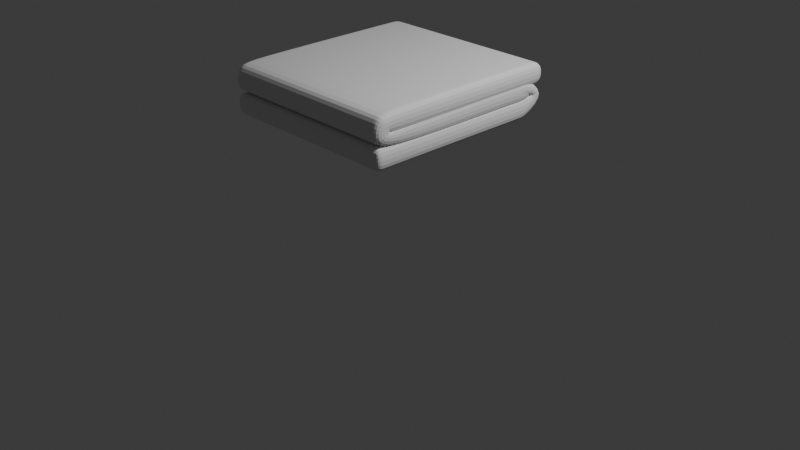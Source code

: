 # Source: plapuma.blend  (saved by Blender 4.3.34; exported with 4.5.12 LTS)
import bpy
from mathutils import Matrix  # noqa: F401  (used for matrix-valued properties, if any)

bpy.ops.wm.read_factory_settings(use_empty=True)
scene = bpy.context.scene
scene.name = 'Scene'

# ---- collections
col_collection = bpy.data.collections.new('Collection'); scene.collection.children.link(col_collection)

# ---- world
world_world = bpy.data.worlds.new('World'); scene.world = world_world
world_world.use_nodes = True; world_world.node_tree.nodes.clear()
_N = world_world.node_tree.nodes; _L = world_world.node_tree.links
n0 = _N.new('ShaderNodeOutputWorld'); n0.name = 'World Output'; n0.location = (300, 300)
n1 = _N.new('ShaderNodeBackground'); n1.name = 'Background'; n1.location = (10, 300)
n1.inputs[0].default_value = (0.05088, 0.05088, 0.05088, 1.0)
_L.new(n1.outputs[0], n0.inputs[0])
n0.is_active_output = True
world_world.color = (0.05088, 0.05088, 0.05088)
world_world.sun_shadow_jitter_overblur = 0.0

# ---- cameras
cam_camera = bpy.data.cameras.new('Camera')
cam_camera.clip_end = 100.0
cam_camera.ortho_scale = 7.314

# ---- lights
light_light = bpy.data.lights.new('Light', 'POINT')
light_light.energy = 1000.0
light_light.shadow_soft_size = 0.1

# ---- meshes
me_plane_001 = bpy.data.meshes.new('Plane.001')
me_plane_001.from_pydata([(-1.0, -1.187, 0.4119), (1.0, -1.187, 0.4119), (-1.0, 0.8135, 0.4119), (1.0, 0.8135, 0.4119), (-1.0, 0.7183, 0.4119), (-1.0, 0.623, 0.4119), (-1.0, 0.5278, 0.4119), (-1.0, 0.4325, 0.4119), (-1.0, 0.3373, 0.4119), (-1.0, 0.2421, 0.4119), (-1.0, 0.1468, 0.4119), (-1.0, 0.05159, 0.4119), (-1.0, -0.04365, 0.4119), (-1.0, -0.1389, 0.4119), (-1.0, -0.2341, 0.4119), (-1.0, -0.3294, 0.4119), (-1.0, -0.4246, 0.4119), (-1.0, -0.5198, 0.4119), (-1.0, -0.6151, 0.4119), (-1.0, -0.7103, 0.4119), (-1.0, -0.8056, 0.4119), (-1.0, -0.9008, 0.4119), (-1.0, -0.996, 0.4119), (-1.0, -1.091, 0.4119), (-0.9048, -1.187, 0.4119), (-0.8095, -1.187, 0.4119), (-0.7143, -1.187, 0.4119), (-0.619, -1.187, 0.4119), (-0.5238, -1.187, 0.4119), (-0.4286, -1.187, 0.4119), (-0.3333, -1.187, 0.4119), (-0.2381, -1.187, 0.4119), (-0.1429, -1.187, 0.4119), (-0.04762, -1.187, 0.4119), (0.04762, -1.187, 0.4119), (0.1429, -1.187, 0.4119), (0.2381, -1.187, 0.4119), (0.3333, -1.187, 0.4119), (0.4286, -1.187, 0.4119), (0.5238, -1.187, 0.4119), (0.619, -1.187, 0.4119), (0.7143, -1.187, 0.4119), (0.8095, -1.187, 0.4119), (0.9048, -1.187, 0.4119), (1.0, -1.091, 0.4119), (1.0, -0.996, 0.4119), (1.0, -0.9008, 0.4119), (1.0, -0.8056, 0.4119), (1.0, -0.7103, 0.4119), (1.0, -0.6151, 0.4119), (1.0, -0.5198, 0.4119), (1.0, -0.4246, 0.4119), (1.0, -0.3294, 0.4119), (1.0, -0.2341, 0.4119), (1.0, -0.1389, 0.4119), (1.0, -0.04365, 0.4119), (1.0, 0.05159, 0.4119), (1.0, 0.1468, 0.4119), (1.0, 0.2421, 0.4119), (1.0, 0.3373, 0.4119), (1.0, 0.4325, 0.4119), (1.0, 0.5278, 0.4119), (1.0, 0.623, 0.4119), (1.0, 0.7183, 0.4119), (0.9048, 0.8135, 0.4119), (0.8095, 0.8135, 0.4119), (0.7143, 0.8135, 0.4119), (0.619, 0.8135, 0.4119), (0.5238, 0.8135, 0.4119), (0.4286, 0.8135, 0.4119), (0.3333, 0.8135, 0.4119), (0.2381, 0.8135, 0.4119), (0.1429, 0.8135, 0.4119), (0.04762, 0.8135, 0.4119), (-0.04762, 0.8135, 0.4119), (-0.1429, 0.8135, 0.4119), (-0.2381, 0.8135, 0.4119), (-0.3333, 0.8135, 0.4119), (-0.4286, 0.8135, 0.4119), (-0.5238, 0.8135, 0.4119), (-0.619, 0.8135, 0.4119), (-0.7143, 0.8135, 0.4119), (-0.8095, 0.8135, 0.4119), (-0.9048, 0.8135, 0.4119), (-0.9048, -1.091, 0.4119), (-0.9048, -0.996, 0.4119), (-0.9048, -0.9008, 0.4119), (-0.9048, -0.8056, 0.4119), (-0.9048, -0.7103, 0.4119), (-0.9048, -0.6151, 0.4119), (-0.9048, -0.5198, 0.4119), (-0.9048, -0.4246, 0.4119), (-0.9048, -0.3294, 0.4119), (-0.9048, -0.2341, 0.4119), (-0.9048, -0.1389, 0.4119), (-0.9048, -0.04365, 0.4119), (-0.9048, 0.05159, 0.4119), (-0.9048, 0.1468, 0.4119), (-0.9048, 0.2421, 0.4119), (-0.9048, 0.3373, 0.4119), (-0.9048, 0.4325, 0.4119), (-0.9048, 0.5278, 0.4119), (-0.9048, 0.623, 0.4119), (-0.9048, 0.7183, 0.4119), (-0.8095, -1.091, 0.4119), (-0.8095, -0.996, 0.4119), (-0.8095, -0.9008, 0.4119), (-0.8095, -0.8056, 0.4119), (-0.8095, -0.7103, 0.4119), (-0.8095, -0.6151, 0.4119), (-0.8095, -0.5198, 0.4119), (-0.8095, -0.4246, 0.4119), (-0.8095, -0.3294, 0.4119), (-0.8095, -0.2341, 0.4119), (-0.8095, -0.1389, 0.4119), (-0.8095, -0.04365, 0.4119), (-0.8095, 0.05159, 0.4119), (-0.8095, 0.1468, 0.4119), (-0.8095, 0.2421, 0.4119), (-0.8095, 0.3373, 0.4119), (-0.8095, 0.4325, 0.4119), (-0.8095, 0.5278, 0.4119), (-0.8095, 0.623, 0.4119), (-0.8095, 0.7183, 0.4119), (-0.7143, -1.091, 0.4119), (-0.7143, -0.996, 0.4119), (-0.7143, -0.9008, 0.4119), (-0.7143, -0.8056, 0.4119), (-0.7143, -0.7103, 0.4119), (-0.7143, -0.6151, 0.4119), (-0.7143, -0.5198, 0.4119), (-0.7143, -0.4246, 0.4119), (-0.7143, -0.3294, 0.4119), (-0.7143, -0.2341, 0.4119), (-0.7143, -0.1389, 0.4119), (-0.7143, -0.04365, 0.4119), (-0.7143, 0.05159, 0.4119), (-0.7143, 0.1468, 0.4119), (-0.7143, 0.2421, 0.4119), (-0.7143, 0.3373, 0.4119), (-0.7143, 0.4325, 0.4119), (-0.7143, 0.5278, 0.4119), (-0.7143, 0.623, 0.4119), (-0.7143, 0.7183, 0.4119), (-0.619, -1.091, 0.4119), (-0.619, -0.996, 0.4119), (-0.619, -0.9008, 0.4119), (-0.619, -0.8056, 0.4119), (-0.619, -0.7103, 0.4119), (-0.619, -0.6151, 0.4119), (-0.619, -0.5198, 0.4119), (-0.619, -0.4246, 0.4119), (-0.619, -0.3294, 0.4119), (-0.619, -0.2341, 0.4119), (-0.619, -0.1389, 0.4119), (-0.619, -0.04365, 0.4119), (-0.619, 0.05159, 0.4119), (-0.619, 0.1468, 0.4119), (-0.619, 0.2421, 0.4119), (-0.619, 0.3373, 0.4119), (-0.619, 0.4325, 0.4119), (-0.619, 0.5278, 0.4119), (-0.619, 0.623, 0.4119), (-0.619, 0.7183, 0.4119), (-0.5238, -1.091, 0.4119), (-0.5238, -0.996, 0.4119), (-0.5238, -0.9008, 0.4119), (-0.5238, -0.8056, 0.4119), (-0.5238, -0.7103, 0.4119), (-0.5238, -0.6151, 0.4119), (-0.5238, -0.5198, 0.4119), (-0.5238, -0.4246, 0.4119), (-0.5238, -0.3294, 0.4119), (-0.5238, -0.2341, 0.4119), (-0.5238, -0.1389, 0.4119), (-0.5238, -0.04365, 0.4119), (-0.5238, 0.05159, 0.4119), (-0.5238, 0.1468, 0.4119), (-0.5238, 0.2421, 0.4119), (-0.5238, 0.3373, 0.4119), (-0.5238, 0.4325, 0.4119), (-0.5238, 0.5278, 0.4119), (-0.5238, 0.623, 0.4119), (-0.5238, 0.7183, 0.4119), (-0.4286, -1.091, 0.4119), (-0.4286, -0.996, 0.4119), (-0.4286, -0.9008, 0.4119), (-0.4286, -0.8056, 0.4119), (-0.4286, -0.7103, 0.4119), (-0.4286, -0.6151, 0.4119), (-0.4286, -0.5198, 0.4119), (-0.4286, -0.4246, 0.4119), (-0.4286, -0.3294, 0.4119), (-0.4286, -0.2341, 0.4119), (-0.4286, -0.1389, 0.4119), (-0.4286, -0.04365, 0.4119), (-0.4286, 0.05159, 0.4119), (-0.4286, 0.1468, 0.4119), (-0.4286, 0.2421, 0.4119), (-0.4286, 0.3373, 0.4119), (-0.4286, 0.4325, 0.4119), (-0.4286, 0.5278, 0.4119), (-0.4286, 0.623, 0.4119), (-0.4286, 0.7183, 0.4119), (-0.3333, -1.091, 0.4119), (-0.3333, -0.996, 0.4119), (-0.3333, -0.9008, 0.4119), (-0.3333, -0.8056, 0.4119), (-0.3333, -0.7103, 0.4119), (-0.3333, -0.6151, 0.4119), (-0.3333, -0.5198, 0.4119), (-0.3333, -0.4246, 0.4119), (-0.3333, -0.3294, 0.4119), (-0.3333, -0.2341, 0.4119), (-0.3333, -0.1389, 0.4119), (-0.3333, -0.04365, 0.4119), (-0.3333, 0.05159, 0.4119), (-0.3333, 0.1468, 0.4119), (-0.3333, 0.2421, 0.4119), (-0.3333, 0.3373, 0.4119), (-0.3333, 0.4325, 0.4119), (-0.3333, 0.5278, 0.4119), (-0.3333, 0.623, 0.4119), (-0.3333, 0.7183, 0.4119), (-0.2381, -1.091, 0.4119), (-0.2381, -0.996, 0.4119), (-0.2381, -0.9008, 0.4119), (-0.2381, -0.8056, 0.4119), (-0.2381, -0.7103, 0.4119), (-0.2381, -0.6151, 0.4119), (-0.2381, -0.5198, 0.4119), (-0.2381, -0.4246, 0.4119), (-0.2381, -0.3294, 0.4119), (-0.2381, -0.2341, 0.4119), (-0.2381, -0.1389, 0.4119), (-0.2381, -0.04365, 0.4119), (-0.2381, 0.05159, 0.4119), (-0.2381, 0.1468, 0.4119), (-0.2381, 0.2421, 0.4119), (-0.2381, 0.3373, 0.4119), (-0.2381, 0.4325, 0.4119), (-0.2381, 0.5278, 0.4119), (-0.2381, 0.623, 0.4119), (-0.2381, 0.7183, 0.4119), (-0.1429, -1.091, 0.4119), (-0.1429, -0.996, 0.4119), (-0.1429, -0.9008, 0.4119), (-0.1429, -0.8056, 0.4119), (-0.1429, -0.7103, 0.4119), (-0.1429, -0.6151, 0.4119), (-0.1429, -0.5198, 0.4119), (-0.1429, -0.4246, 0.4119), (-0.1429, -0.3294, 0.4119), (-0.1429, -0.2341, 0.4119), (-0.1429, -0.1389, 0.4119), (-0.1429, -0.04365, 0.4119), (-0.1429, 0.05159, 0.4119), (-0.1429, 0.1468, 0.4119), (-0.1429, 0.2421, 0.4119), (-0.1429, 0.3373, 0.4119), (-0.1429, 0.4325, 0.4119), (-0.1429, 0.5278, 0.4119), (-0.1429, 0.623, 0.4119), (-0.1429, 0.7183, 0.4119), (-0.04762, -1.091, 0.4119), (-0.04762, -0.996, 0.4119), (-0.04762, -0.9008, 0.4119), (-0.04762, -0.8056, 0.4119), (-0.04762, -0.7103, 0.4119), (-0.04762, -0.6151, 0.4119), (-0.04762, -0.5198, 0.4119), (-0.04762, -0.4246, 0.4119), (-0.04762, -0.3294, 0.4119), (-0.04762, -0.2341, 0.4119), (-0.04762, -0.1389, 0.4119), (-0.04762, -0.04365, 0.4119), (-0.04762, 0.05159, 0.4119), (-0.04762, 0.1468, 0.4119), (-0.04762, 0.2421, 0.4119), (-0.04762, 0.3373, 0.4119), (-0.04762, 0.4325, 0.4119), (-0.04762, 0.5278, 0.4119), (-0.04762, 0.623, 0.4119), (-0.04762, 0.7183, 0.4119), (0.04762, -1.091, 0.4119), (0.04762, -0.996, 0.4119), (0.04762, -0.9008, 0.4119), (0.04762, -0.8056, 0.4119), (0.04762, -0.7103, 0.4119), (0.04762, -0.6151, 0.4119), (0.04762, -0.5198, 0.4119), (0.04762, -0.4246, 0.4119), (0.04762, -0.3294, 0.4119), (0.04762, -0.2341, 0.4119), (0.04762, -0.1389, 0.4119), (0.04762, -0.04365, 0.4119), (0.04762, 0.05159, 0.4119), (0.04762, 0.1468, 0.4119), (0.04762, 0.2421, 0.4119), (0.04762, 0.3373, 0.4119), (0.04762, 0.4325, 0.4119), (0.04762, 0.5278, 0.4119), (0.04762, 0.623, 0.4119), (0.04762, 0.7183, 0.4119), (0.1429, -1.091, 0.4119), (0.1429, -0.996, 0.4119), (0.1429, -0.9008, 0.4119), (0.1429, -0.8056, 0.4119), (0.1429, -0.7103, 0.4119), (0.1429, -0.6151, 0.4119), (0.1429, -0.5198, 0.4119), (0.1429, -0.4246, 0.4119), (0.1429, -0.3294, 0.4119), (0.1429, -0.2341, 0.4119), (0.1429, -0.1389, 0.4119), (0.1429, -0.04365, 0.4119), (0.1429, 0.05159, 0.4119), (0.1429, 0.1468, 0.4119), (0.1429, 0.2421, 0.4119), (0.1429, 0.3373, 0.4119), (0.1429, 0.4325, 0.4119), (0.1429, 0.5278, 0.4119), (0.1429, 0.623, 0.4119), (0.1429, 0.7183, 0.4119), (0.2381, -1.091, 0.4119), (0.2381, -0.996, 0.4119), (0.2381, -0.9008, 0.4119), (0.2381, -0.8056, 0.4119), (0.2381, -0.7103, 0.4119), (0.2381, -0.6151, 0.4119), (0.2381, -0.5198, 0.4119), (0.2381, -0.4246, 0.4119), (0.2381, -0.3294, 0.4119), (0.2381, -0.2341, 0.4119), (0.2381, -0.1389, 0.4119), (0.2381, -0.04365, 0.4119), (0.2381, 0.05159, 0.4119), (0.2381, 0.1468, 0.4119), (0.2381, 0.2421, 0.4119), (0.2381, 0.3373, 0.4119), (0.2381, 0.4325, 0.4119), (0.2381, 0.5278, 0.4119), (0.2381, 0.623, 0.4119), (0.2381, 0.7183, 0.4119), (0.3333, -1.091, 0.4119), (0.3333, -0.996, 0.4119), (0.3333, -0.9008, 0.4119), (0.3333, -0.8056, 0.4119), (0.3333, -0.7103, 0.4119), (0.3333, -0.6151, 0.4119), (0.3333, -0.5198, 0.4119), (0.3333, -0.4246, 0.4119), (0.3333, -0.3294, 0.4119), (0.3333, -0.2341, 0.4119), (0.3333, -0.1389, 0.4119), (0.3333, -0.04365, 0.4119), (0.3333, 0.05159, 0.4119), (0.3333, 0.1468, 0.4119), (0.3333, 0.2421, 0.4119), (0.3333, 0.3373, 0.4119), (0.3333, 0.4325, 0.4119), (0.3333, 0.5278, 0.4119), (0.3333, 0.623, 0.4119), (0.3333, 0.7183, 0.4119), (0.4286, -1.091, 0.4119), (0.4286, -0.996, 0.4119), (0.4286, -0.9008, 0.4119), (0.4286, -0.8056, 0.4119), (0.4286, -0.7103, 0.4119), (0.4286, -0.6151, 0.4119), (0.4286, -0.5198, 0.4119), (0.4286, -0.4246, 0.4119), (0.4286, -0.3294, 0.4119), (0.4286, -0.2341, 0.4119), (0.4286, -0.1389, 0.4119), (0.4286, -0.04365, 0.4119), (0.4286, 0.05159, 0.4119), (0.4286, 0.1468, 0.4119), (0.4286, 0.2421, 0.4119), (0.4286, 0.3373, 0.4119), (0.4286, 0.4325, 0.4119), (0.4286, 0.5278, 0.4119), (0.4286, 0.623, 0.4119), (0.4286, 0.7183, 0.4119), (0.5238, -1.091, 0.4119), (0.5238, -0.996, 0.4119), (0.5238, -0.9008, 0.4119), (0.5238, -0.8056, 0.4119), (0.5238, -0.7103, 0.4119), (0.5238, -0.6151, 0.4119), (0.5238, -0.5198, 0.4119), (0.5238, -0.4246, 0.4119), (0.5238, -0.3294, 0.4119), (0.5238, -0.2341, 0.4119), (0.5238, -0.1389, 0.4119), (0.5238, -0.04365, 0.4119), (0.5238, 0.05159, 0.4119), (0.5238, 0.1468, 0.4119), (0.5238, 0.2421, 0.4119), (0.5238, 0.3373, 0.4119), (0.5238, 0.4325, 0.4119), (0.5238, 0.5278, 0.4119), (0.5238, 0.623, 0.4119), (0.5238, 0.7183, 0.4119), (0.619, -1.091, 0.4119), (0.619, -0.996, 0.4119), (0.619, -0.9008, 0.4119), (0.619, -0.8056, 0.4119), (0.619, -0.7103, 0.4119), (0.619, -0.6151, 0.4119), (0.619, -0.5198, 0.4119), (0.619, -0.4246, 0.4119), (0.619, -0.3294, 0.4119), (0.619, -0.2341, 0.4119), (0.619, -0.1389, 0.4119), (0.619, -0.04365, 0.4119), (0.619, 0.05159, 0.4119), (0.619, 0.1468, 0.4119), (0.619, 0.2421, 0.4119), (0.619, 0.3373, 0.4119), (0.619, 0.4325, 0.4119), (0.619, 0.5278, 0.4119), (0.619, 0.623, 0.4119), (0.619, 0.7183, 0.4119), (0.7143, -1.091, 0.4119), (0.7143, -0.996, 0.4119), (0.7143, -0.9008, 0.4119), (0.7143, -0.8056, 0.4119), (0.7143, -0.7103, 0.4119), (0.7143, -0.6151, 0.4119), (0.7143, -0.5198, 0.4119), (0.7143, -0.4246, 0.4119), (0.7143, -0.3294, 0.4119), (0.7143, -0.2341, 0.4119), (0.7143, -0.1389, 0.4119), (0.7143, -0.04365, 0.4119), (0.7143, 0.05159, 0.4119), (0.7143, 0.1468, 0.4119), (0.7143, 0.2421, 0.4119), (0.7143, 0.3373, 0.4119), (0.7143, 0.4325, 0.4119), (0.7143, 0.5278, 0.4119), (0.7143, 0.623, 0.4119), (0.7143, 0.7183, 0.4119), (0.8095, -1.091, 0.4119), (0.8095, -0.996, 0.4119), (0.8095, -0.9008, 0.4119), (0.8095, -0.8056, 0.4119), (0.8095, -0.7103, 0.4119), (0.8095, -0.6151, 0.4119), (0.8095, -0.5198, 0.4119), (0.8095, -0.4246, 0.4119), (0.8095, -0.3294, 0.4119), (0.8095, -0.2341, 0.4119), (0.8095, -0.1389, 0.4119), (0.8095, -0.04365, 0.4119), (0.8095, 0.05159, 0.4119), (0.8095, 0.1468, 0.4119), (0.8095, 0.2421, 0.4119), (0.8095, 0.3373, 0.4119), (0.8095, 0.4325, 0.4119), (0.8095, 0.5278, 0.4119), (0.8095, 0.623, 0.4119), (0.8095, 0.7183, 0.4119), (0.9048, -1.091, 0.4119), (0.9048, -0.996, 0.4119), (0.9048, -0.9008, 0.4119), (0.9048, -0.8056, 0.4119), (0.9048, -0.7103, 0.4119), (0.9048, -0.6151, 0.4119), (0.9048, -0.5198, 0.4119), (0.9048, -0.4246, 0.4119), (0.9048, -0.3294, 0.4119), (0.9048, -0.2341, 0.4119), (0.9048, -0.1389, 0.4119), (0.9048, -0.04365, 0.4119), (0.9048, 0.05159, 0.4119), (0.9048, 0.1468, 0.4119), (0.9048, 0.2421, 0.4119), (0.9048, 0.3373, 0.4119), (0.9048, 0.4325, 0.4119), (0.9048, 0.5278, 0.4119), (0.9048, 0.623, 0.4119), (0.9048, 0.7183, 0.4119), (-1.0, 0.8153, 0.357), (1.0, 0.8153, 0.357), (0.9048, 0.8153, 0.357), (0.8095, 0.8153, 0.357), (0.7143, 0.8153, 0.357), (0.619, 0.8153, 0.357), (0.5238, 0.8153, 0.357), (0.4286, 0.8153, 0.357), (0.3333, 0.8153, 0.357), (0.2381, 0.8153, 0.357), (0.1429, 0.8153, 0.357), (0.04762, 0.8153, 0.357), (-0.04762, 0.8153, 0.357), (-0.1429, 0.8153, 0.357), (-0.2381, 0.8153, 0.357), (-0.3333, 0.8153, 0.357), (-0.4286, 0.8153, 0.357), (-0.5238, 0.8153, 0.357), (-0.619, 0.8153, 0.357), (-0.7143, 0.8153, 0.357), (-0.8095, 0.8153, 0.357), (-0.9048, 0.8153, 0.357), (-1.0, 0.5723, 0.3656), (1.0, 0.5723, 0.3656), (0.9048, 0.5723, 0.3656), (0.8095, 0.5723, 0.3656), (0.7143, 0.5723, 0.3656), (0.619, 0.5723, 0.3656), (0.5238, 0.5723, 0.3656), (0.4286, 0.5723, 0.3656), (0.3333, 0.5723, 0.3656), (0.2381, 0.5723, 0.3656), (0.1429, 0.5723, 0.3656), (0.04762, 0.5723, 0.3656), (-0.04762, 0.5723, 0.3656), (-0.1429, 0.5723, 0.3656), (-0.2381, 0.5723, 0.3656), (-0.3333, 0.5723, 0.3656), (-0.4286, 0.5723, 0.3656), (-0.5238, 0.5723, 0.3656), (-0.619, 0.5723, 0.3656), (-0.7143, 0.5723, 0.3656), (-0.8095, 0.5723, 0.3656), (-0.9048, 0.5723, 0.3656), (-1.0, 0.1919, 0.3627), (1.0, 0.1919, 0.3627), (0.9048, 0.1919, 0.3627), (0.8095, 0.1919, 0.3627), (0.7143, 0.1919, 0.3627), (0.619, 0.1919, 0.3627), (0.5238, 0.1919, 0.3627), (0.4286, 0.1919, 0.3627), (0.3333, 0.1919, 0.3627), (0.2381, 0.1919, 0.3627), (0.1429, 0.1919, 0.3627), (0.04762, 0.1919, 0.3627), (-0.04762, 0.1919, 0.3627), (-0.1429, 0.1919, 0.3627), (-0.2381, 0.1919, 0.3627), (-0.3333, 0.1919, 0.3627), (-0.4286, 0.1919, 0.3627), (-0.5238, 0.1919, 0.3627), (-0.619, 0.1919, 0.3627), (-0.7143, 0.1919, 0.3627), (-0.8095, 0.1919, 0.3627), (-0.9048, 0.1919, 0.3627), (-1.0, -1.126, 0.3599), (1.0, -1.126, 0.3599), (0.9048, -1.126, 0.3599), (0.8095, -1.126, 0.3599), (0.7143, -1.126, 0.3599), (0.619, -1.126, 0.3599), (0.5238, -1.126, 0.3599), (0.4286, -1.126, 0.3599), (0.3333, -1.126, 0.3599), (0.2381, -1.126, 0.3599), (0.1429, -1.126, 0.3599), (0.04762, -1.126, 0.3599), (-0.04762, -1.126, 0.3599), (-0.1429, -1.126, 0.3599), (-0.2381, -1.126, 0.3599), (-0.3333, -1.126, 0.3599), (-0.4286, -1.126, 0.3599), (-0.5238, -1.126, 0.3599), (-0.619, -1.126, 0.3599), (-0.7143, -1.126, 0.3599), (-0.8095, -1.126, 0.3599), (-0.9048, -1.126, 0.3599), (-1.0, -1.217, 0.5122), (1.0, -1.217, 0.5122), (0.9048, -1.217, 0.5122), (0.8095, -1.217, 0.5122), (0.7143, -1.217, 0.5122), (0.619, -1.217, 0.5122), (0.5238, -1.217, 0.5122), (0.4286, -1.217, 0.5122), (0.3333, -1.217, 0.5122), (0.2381, -1.217, 0.5122), (0.1429, -1.217, 0.5122), (0.04762, -1.217, 0.5122), (-0.04762, -1.217, 0.5122), (-0.1429, -1.217, 0.5122), (-0.2381, -1.217, 0.5122), (-0.3333, -1.217, 0.5122), (-0.4286, -1.217, 0.5122), (-0.5238, -1.217, 0.5122), (-0.619, -1.217, 0.5122), (-0.7143, -1.217, 0.5122), (-0.8095, -1.217, 0.5122), (-0.9048, -1.217, 0.5122), (-1.0, -1.155, 0.6893), (1.0, -1.155, 0.6893), (0.9048, -1.155, 0.6893), (0.8095, -1.155, 0.6893), (0.7143, -1.155, 0.6893), (0.619, -1.155, 0.6893), (0.5238, -1.155, 0.6893), (0.4286, -1.155, 0.6893), (0.3333, -1.155, 0.6893), (0.2381, -1.155, 0.6893), (0.1429, -1.155, 0.6893), (0.04762, -1.155, 0.6893), (-0.04762, -1.155, 0.6893), (-0.1429, -1.155, 0.6893), (-0.2381, -1.155, 0.6893), (-0.3333, -1.155, 0.6893), (-0.4286, -1.155, 0.6893), (-0.5238, -1.155, 0.6893), (-0.619, -1.155, 0.6893), (-0.7143, -1.155, 0.6893), (-0.8095, -1.155, 0.6893), (-0.9048, -1.155, 0.6893), (-1.0, -1.044, 0.714), (1.0, -1.044, 0.714), (0.9048, -1.044, 0.714), (0.8095, -1.044, 0.714), (0.7143, -1.044, 0.714), (0.619, -1.044, 0.714), (0.5238, -1.044, 0.714), (0.4286, -1.044, 0.714), (0.3333, -1.044, 0.714), (0.2381, -1.044, 0.714), (0.1429, -1.044, 0.714), (0.04762, -1.044, 0.714), (-0.04762, -1.044, 0.714), (-0.1429, -1.044, 0.714), (-0.2381, -1.044, 0.714), (-0.3333, -1.044, 0.714), (-0.4286, -1.044, 0.714), (-0.5238, -1.044, 0.714), (-0.619, -1.044, 0.714), (-0.7143, -1.044, 0.714), (-0.8095, -1.044, 0.714), (-0.9048, -1.044, 0.714), (-1.0, 0.9408, 0.7181), (1.0, 0.9408, 0.7181), (0.9048, 0.9408, 0.7181), (0.8095, 0.9408, 0.7181), (0.7143, 0.9408, 0.7181), (0.619, 0.9408, 0.7181), (0.5238, 0.9408, 0.7181), (0.4286, 0.9408, 0.7181), (0.3333, 0.9408, 0.7181), (0.2381, 0.9408, 0.7181), (0.1429, 0.9408, 0.7181), (0.04762, 0.9408, 0.7181), (-0.04762, 0.9408, 0.7181), (-0.1429, 0.9408, 0.7181), (-0.2381, 0.9408, 0.7181), (-0.3333, 0.9408, 0.7181), (-0.4286, 0.9408, 0.7181), (-0.5238, 0.9408, 0.7181), (-0.619, 0.9408, 0.7181), (-0.7143, 0.9408, 0.7181), (-0.8095, 0.9408, 0.7181), (-0.9048, 0.9408, 0.7181), (0.9048, 0.4946, 0.7172), (1.0, 0.4946, 0.7172), (-0.5238, 0.4946, 0.7172), (-0.4286, 0.4946, 0.7172), (0.1429, 0.4946, 0.7172), (0.2381, 0.4946, 0.7172), (0.8095, 0.4946, 0.7172), (-0.619, 0.4946, 0.7172), (0.04762, 0.4946, 0.7172), (0.7143, 0.4946, 0.7172), (-0.7143, 0.4946, 0.7172), (-0.04762, 0.4946, 0.7172), (0.619, 0.4946, 0.7172), (-0.8095, 0.4946, 0.7172), (-0.1429, 0.4946, 0.7172), (0.5238, 0.4946, 0.7172), (-0.9048, 0.4946, 0.7172), (-0.2381, 0.4946, 0.7172), (0.4286, 0.4946, 0.7172), (-0.3333, 0.4946, 0.7172), (0.3333, 0.4946, 0.7172), (-1.0, 0.4946, 0.7172), (-1.0, 0.7095, 0.4271), (1.0, 0.7095, 0.4271), (0.9048, 0.7095, 0.4271), (0.8095, 0.7095, 0.4271), (0.7143, 0.7095, 0.4271), (0.619, 0.7095, 0.4271), (0.5238, 0.7095, 0.4271), (0.4286, 0.7095, 0.4271), (0.3333, 0.7095, 0.4271), (0.2381, 0.7095, 0.4271), (0.1429, 0.7095, 0.4271), (0.04762, 0.7095, 0.4271), (-0.04762, 0.7095, 0.4271), (-0.1429, 0.7095, 0.4271), (-0.2381, 0.7095, 0.4271), (-0.3333, 0.7095, 0.4271), (-0.4286, 0.7095, 0.4271), (-0.5238, 0.7095, 0.4271), (-0.619, 0.7095, 0.4271), (-0.7143, 0.7095, 0.4271), (-0.8095, 0.7095, 0.4271), (-0.9048, 0.7095, 0.4271), (-1.0, 0.5449, 0.3144), (1.0, 0.5449, 0.3144), (0.9048, 0.5449, 0.3144), (0.8095, 0.5449, 0.3144), (0.7143, 0.5449, 0.3144), (0.619, 0.5449, 0.3144), (0.5238, 0.5449, 0.3144), (0.4286, 0.5449, 0.3144), (0.3333, 0.5449, 0.3144), (0.2381, 0.5449, 0.3144), (0.1429, 0.5449, 0.3144), (0.04762, 0.5449, 0.3144), (-0.04762, 0.5449, 0.3144), (-0.1429, 0.5449, 0.3144), (-0.2381, 0.5449, 0.3144), (-0.3333, 0.5449, 0.3144), (-0.4286, 0.5449, 0.3144), (-0.5238, 0.5449, 0.3144), (-0.619, 0.5449, 0.3144), (-0.7143, 0.5449, 0.3144), (-0.8095, 0.5449, 0.3144), (-0.9048, 0.5449, 0.3144), (1.0, 0.7925, 0.7178), (-0.4286, 0.7925, 0.7178), (0.2381, 0.7925, 0.7178), (0.9048, 0.7925, 0.7178), (-0.5238, 0.7925, 0.7178), (0.1429, 0.7925, 0.7178), (0.8095, 0.7925, 0.7178), (-0.619, 0.7925, 0.7178), (0.04762, 0.7925, 0.7178), (0.7143, 0.7925, 0.7178), (-0.7143, 0.7925, 0.7178), (-0.04762, 0.7925, 0.7178), (0.619, 0.7925, 0.7178), (-0.8095, 0.7925, 0.7178), (-0.1429, 0.7925, 0.7178), (0.5238, 0.7925, 0.7178), (-0.9048, 0.7925, 0.7178), (-0.2381, 0.7925, 0.7178), (0.4286, 0.7925, 0.7178), (-0.3333, 0.7925, 0.7178), (0.3333, 0.7925, 0.7178), (-1.0, 0.7925, 0.7178)], [], [(483, 63, 3, 64), (4, 103, 83, 2), (103, 123, 82, 83), (123, 143, 81, 82), (143, 163, 80, 81), (163, 183, 79, 80), (183, 203, 78, 79), (203, 223, 77, 78), (223, 243, 76, 77), (243, 263, 75, 76), (263, 283, 74, 75), (283, 303, 73, 74), (303, 323, 72, 73), (323, 343, 71, 72), (343, 363, 70, 71), (363, 383, 69, 70), (383, 403, 68, 69), (403, 423, 67, 68), (423, 443, 66, 67), (443, 463, 65, 66), (463, 483, 64, 65), (0, 24, 84, 23), (23, 84, 85, 22), (22, 85, 86, 21), (21, 86, 87, 20), (20, 87, 88, 19), (19, 88, 89, 18), (18, 89, 90, 17), (17, 90, 91, 16), (16, 91, 92, 15), (15, 92, 93, 14), (14, 93, 94, 13), (13, 94, 95, 12), (12, 95, 96, 11), (11, 96, 97, 10), (10, 97, 98, 9), (9, 98, 99, 8), (8, 99, 100, 7), (7, 100, 101, 6), (6, 101, 102, 5), (5, 102, 103, 4), (24, 25, 104, 84), (84, 104, 105, 85), (85, 105, 106, 86), (86, 106, 107, 87), (87, 107, 108, 88), (88, 108, 109, 89), (89, 109, 110, 90), (90, 110, 111, 91), (91, 111, 112, 92), (92, 112, 113, 93), (93, 113, 114, 94), (94, 114, 115, 95), (95, 115, 116, 96), (96, 116, 117, 97), (97, 117, 118, 98), (98, 118, 119, 99), (99, 119, 120, 100), (100, 120, 121, 101), (101, 121, 122, 102), (102, 122, 123, 103), (25, 26, 124, 104), (104, 124, 125, 105), (105, 125, 126, 106), (106, 126, 127, 107), (107, 127, 128, 108), (108, 128, 129, 109), (109, 129, 130, 110), (110, 130, 131, 111), (111, 131, 132, 112), (112, 132, 133, 113), (113, 133, 134, 114), (114, 134, 135, 115), (115, 135, 136, 116), (116, 136, 137, 117), (117, 137, 138, 118), (118, 138, 139, 119), (119, 139, 140, 120), (120, 140, 141, 121), (121, 141, 142, 122), (122, 142, 143, 123), (26, 27, 144, 124), (124, 144, 145, 125), (125, 145, 146, 126), (126, 146, 147, 127), (127, 147, 148, 128), (128, 148, 149, 129), (129, 149, 150, 130), (130, 150, 151, 131), (131, 151, 152, 132), (132, 152, 153, 133), (133, 153, 154, 134), (134, 154, 155, 135), (135, 155, 156, 136), (136, 156, 157, 137), (137, 157, 158, 138), (138, 158, 159, 139), (139, 159, 160, 140), (140, 160, 161, 141), (141, 161, 162, 142), (142, 162, 163, 143), (27, 28, 164, 144), (144, 164, 165, 145), (145, 165, 166, 146), (146, 166, 167, 147), (147, 167, 168, 148), (148, 168, 169, 149), (149, 169, 170, 150), (150, 170, 171, 151), (151, 171, 172, 152), (152, 172, 173, 153), (153, 173, 174, 154), (154, 174, 175, 155), (155, 175, 176, 156), (156, 176, 177, 157), (157, 177, 178, 158), (158, 178, 179, 159), (159, 179, 180, 160), (160, 180, 181, 161), (161, 181, 182, 162), (162, 182, 183, 163), (28, 29, 184, 164), (164, 184, 185, 165), (165, 185, 186, 166), (166, 186, 187, 167), (167, 187, 188, 168), (168, 188, 189, 169), (169, 189, 190, 170), (170, 190, 191, 171), (171, 191, 192, 172), (172, 192, 193, 173), (173, 193, 194, 174), (174, 194, 195, 175), (175, 195, 196, 176), (176, 196, 197, 177), (177, 197, 198, 178), (178, 198, 199, 179), (179, 199, 200, 180), (180, 200, 201, 181), (181, 201, 202, 182), (182, 202, 203, 183), (29, 30, 204, 184), (184, 204, 205, 185), (185, 205, 206, 186), (186, 206, 207, 187), (187, 207, 208, 188), (188, 208, 209, 189), (189, 209, 210, 190), (190, 210, 211, 191), (191, 211, 212, 192), (192, 212, 213, 193), (193, 213, 214, 194), (194, 214, 215, 195), (195, 215, 216, 196), (196, 216, 217, 197), (197, 217, 218, 198), (198, 218, 219, 199), (199, 219, 220, 200), (200, 220, 221, 201), (201, 221, 222, 202), (202, 222, 223, 203), (30, 31, 224, 204), (204, 224, 225, 205), (205, 225, 226, 206), (206, 226, 227, 207), (207, 227, 228, 208), (208, 228, 229, 209), (209, 229, 230, 210), (210, 230, 231, 211), (211, 231, 232, 212), (212, 232, 233, 213), (213, 233, 234, 214), (214, 234, 235, 215), (215, 235, 236, 216), (216, 236, 237, 217), (217, 237, 238, 218), (218, 238, 239, 219), (219, 239, 240, 220), (220, 240, 241, 221), (221, 241, 242, 222), (222, 242, 243, 223), (31, 32, 244, 224), (224, 244, 245, 225), (225, 245, 246, 226), (226, 246, 247, 227), (227, 247, 248, 228), (228, 248, 249, 229), (229, 249, 250, 230), (230, 250, 251, 231), (231, 251, 252, 232), (232, 252, 253, 233), (233, 253, 254, 234), (234, 254, 255, 235), (235, 255, 256, 236), (236, 256, 257, 237), (237, 257, 258, 238), (238, 258, 259, 239), (239, 259, 260, 240), (240, 260, 261, 241), (241, 261, 262, 242), (242, 262, 263, 243), (32, 33, 264, 244), (244, 264, 265, 245), (245, 265, 266, 246), (246, 266, 267, 247), (247, 267, 268, 248), (248, 268, 269, 249), (249, 269, 270, 250), (250, 270, 271, 251), (251, 271, 272, 252), (252, 272, 273, 253), (253, 273, 274, 254), (254, 274, 275, 255), (255, 275, 276, 256), (256, 276, 277, 257), (257, 277, 278, 258), (258, 278, 279, 259), (259, 279, 280, 260), (260, 280, 281, 261), (261, 281, 282, 262), (262, 282, 283, 263), (33, 34, 284, 264), (264, 284, 285, 265), (265, 285, 286, 266), (266, 286, 287, 267), (267, 287, 288, 268), (268, 288, 289, 269), (269, 289, 290, 270), (270, 290, 291, 271), (271, 291, 292, 272), (272, 292, 293, 273), (273, 293, 294, 274), (274, 294, 295, 275), (275, 295, 296, 276), (276, 296, 297, 277), (277, 297, 298, 278), (278, 298, 299, 279), (279, 299, 300, 280), (280, 300, 301, 281), (281, 301, 302, 282), (282, 302, 303, 283), (34, 35, 304, 284), (284, 304, 305, 285), (285, 305, 306, 286), (286, 306, 307, 287), (287, 307, 308, 288), (288, 308, 309, 289), (289, 309, 310, 290), (290, 310, 311, 291), (291, 311, 312, 292), (292, 312, 313, 293), (293, 313, 314, 294), (294, 314, 315, 295), (295, 315, 316, 296), (296, 316, 317, 297), (297, 317, 318, 298), (298, 318, 319, 299), (299, 319, 320, 300), (300, 320, 321, 301), (301, 321, 322, 302), (302, 322, 323, 303), (35, 36, 324, 304), (304, 324, 325, 305), (305, 325, 326, 306), (306, 326, 327, 307), (307, 327, 328, 308), (308, 328, 329, 309), (309, 329, 330, 310), (310, 330, 331, 311), (311, 331, 332, 312), (312, 332, 333, 313), (313, 333, 334, 314), (314, 334, 335, 315), (315, 335, 336, 316), (316, 336, 337, 317), (317, 337, 338, 318), (318, 338, 339, 319), (319, 339, 340, 320), (320, 340, 341, 321), (321, 341, 342, 322), (322, 342, 343, 323), (36, 37, 344, 324), (324, 344, 345, 325), (325, 345, 346, 326), (326, 346, 347, 327), (327, 347, 348, 328), (328, 348, 349, 329), (329, 349, 350, 330), (330, 350, 351, 331), (331, 351, 352, 332), (332, 352, 353, 333), (333, 353, 354, 334), (334, 354, 355, 335), (335, 355, 356, 336), (336, 356, 357, 337), (337, 357, 358, 338), (338, 358, 359, 339), (339, 359, 360, 340), (340, 360, 361, 341), (341, 361, 362, 342), (342, 362, 363, 343), (37, 38, 364, 344), (344, 364, 365, 345), (345, 365, 366, 346), (346, 366, 367, 347), (347, 367, 368, 348), (348, 368, 369, 349), (349, 369, 370, 350), (350, 370, 371, 351), (351, 371, 372, 352), (352, 372, 373, 353), (353, 373, 374, 354), (354, 374, 375, 355), (355, 375, 376, 356), (356, 376, 377, 357), (357, 377, 378, 358), (358, 378, 379, 359), (359, 379, 380, 360), (360, 380, 381, 361), (361, 381, 382, 362), (362, 382, 383, 363), (38, 39, 384, 364), (364, 384, 385, 365), (365, 385, 386, 366), (366, 386, 387, 367), (367, 387, 388, 368), (368, 388, 389, 369), (369, 389, 390, 370), (370, 390, 391, 371), (371, 391, 392, 372), (372, 392, 393, 373), (373, 393, 394, 374), (374, 394, 395, 375), (375, 395, 396, 376), (376, 396, 397, 377), (377, 397, 398, 378), (378, 398, 399, 379), (379, 399, 400, 380), (380, 400, 401, 381), (381, 401, 402, 382), (382, 402, 403, 383), (39, 40, 404, 384), (384, 404, 405, 385), (385, 405, 406, 386), (386, 406, 407, 387), (387, 407, 408, 388), (388, 408, 409, 389), (389, 409, 410, 390), (390, 410, 411, 391), (391, 411, 412, 392), (392, 412, 413, 393), (393, 413, 414, 394), (394, 414, 415, 395), (395, 415, 416, 396), (396, 416, 417, 397), (397, 417, 418, 398), (398, 418, 419, 399), (399, 419, 420, 400), (400, 420, 421, 401), (401, 421, 422, 402), (402, 422, 423, 403), (40, 41, 424, 404), (404, 424, 425, 405), (405, 425, 426, 406), (406, 426, 427, 407), (407, 427, 428, 408), (408, 428, 429, 409), (409, 429, 430, 410), (410, 430, 431, 411), (411, 431, 432, 412), (412, 432, 433, 413), (413, 433, 434, 414), (414, 434, 435, 415), (415, 435, 436, 416), (416, 436, 437, 417), (417, 437, 438, 418), (418, 438, 439, 419), (419, 439, 440, 420), (420, 440, 441, 421), (421, 441, 442, 422), (422, 442, 443, 423), (41, 42, 444, 424), (424, 444, 445, 425), (425, 445, 446, 426), (426, 446, 447, 427), (427, 447, 448, 428), (428, 448, 449, 429), (429, 449, 450, 430), (430, 450, 451, 431), (431, 451, 452, 432), (432, 452, 453, 433), (433, 453, 454, 434), (434, 454, 455, 435), (435, 455, 456, 436), (436, 456, 457, 437), (437, 457, 458, 438), (438, 458, 459, 439), (439, 459, 460, 440), (440, 460, 461, 441), (441, 461, 462, 442), (442, 462, 463, 443), (42, 43, 464, 444), (444, 464, 465, 445), (445, 465, 466, 446), (446, 466, 467, 447), (447, 467, 468, 448), (448, 468, 469, 449), (449, 469, 470, 450), (450, 470, 471, 451), (451, 471, 472, 452), (452, 472, 473, 453), (453, 473, 474, 454), (454, 474, 475, 455), (455, 475, 476, 456), (456, 476, 477, 457), (457, 477, 478, 458), (458, 478, 479, 459), (459, 479, 480, 460), (460, 480, 481, 461), (461, 481, 482, 462), (462, 482, 483, 463), (43, 1, 44, 464), (464, 44, 45, 465), (465, 45, 46, 466), (466, 46, 47, 467), (467, 47, 48, 468), (468, 48, 49, 469), (469, 49, 50, 470), (470, 50, 51, 471), (471, 51, 52, 472), (472, 52, 53, 473), (473, 53, 54, 474), (474, 54, 55, 475), (475, 55, 56, 476), (476, 56, 57, 477), (477, 57, 58, 478), (478, 58, 59, 479), (479, 59, 60, 480), (480, 60, 61, 481), (481, 61, 62, 482), (482, 62, 63, 483), (484, 505, 527, 506), (500, 499, 521, 522), (493, 492, 514, 515), (486, 485, 507, 508), (501, 500, 522, 523), (494, 493, 515, 516), (487, 486, 508, 509), (502, 501, 523, 524), (495, 494, 516, 517), (488, 487, 509, 510), (503, 502, 524, 525), (496, 495, 517, 518), (489, 488, 510, 511), (504, 503, 525, 526), (497, 496, 518, 519), (490, 489, 511, 512), (505, 504, 526, 527), (498, 497, 519, 520), (491, 490, 512, 513), (499, 498, 520, 521), (492, 491, 513, 514), (523, 522, 544, 545), (516, 515, 537, 538), (509, 508, 530, 531), (524, 523, 545, 546), (517, 516, 538, 539), (510, 509, 531, 532), (525, 524, 546, 547), (518, 517, 539, 540), (511, 510, 532, 533), (526, 525, 547, 548), (519, 518, 540, 541), (512, 511, 533, 534), (527, 526, 548, 549), (520, 519, 541, 542), (513, 512, 534, 535), (521, 520, 542, 543), (514, 513, 535, 536), (506, 527, 549, 528), (522, 521, 543, 544), (515, 514, 536, 537), (508, 507, 529, 530), (539, 538, 560, 561), (532, 531, 553, 554), (547, 546, 568, 569), (540, 539, 561, 562), (533, 532, 554, 555), (548, 547, 569, 570), (541, 540, 562, 563), (534, 533, 555, 556), (549, 548, 570, 571), (542, 541, 563, 564), (535, 534, 556, 557), (543, 542, 564, 565), (536, 535, 557, 558), (528, 549, 571, 550), (544, 543, 565, 566), (537, 536, 558, 559), (530, 529, 551, 552), (545, 544, 566, 567), (538, 537, 559, 560), (531, 530, 552, 553), (546, 545, 567, 568), (555, 554, 576, 577), (570, 569, 591, 592), (563, 562, 584, 585), (556, 555, 577, 578), (571, 570, 592, 593), (564, 563, 585, 586), (557, 556, 578, 579), (565, 564, 586, 587), (558, 557, 579, 580), (550, 571, 593, 572), (566, 565, 587, 588), (559, 558, 580, 581), (552, 551, 573, 574), (567, 566, 588, 589), (560, 559, 581, 582), (553, 552, 574, 575), (568, 567, 589, 590), (561, 560, 582, 583), (554, 553, 575, 576), (569, 568, 590, 591), (562, 561, 583, 584), (586, 585, 607, 608), (579, 578, 600, 601), (587, 586, 608, 609), (580, 579, 601, 602), (572, 593, 615, 594), (588, 587, 609, 610), (581, 580, 602, 603), (574, 573, 595, 596), (589, 588, 610, 611), (582, 581, 603, 604), (575, 574, 596, 597), (590, 589, 611, 612), (583, 582, 604, 605), (576, 575, 597, 598), (591, 590, 612, 613), (584, 583, 605, 606), (577, 576, 598, 599), (592, 591, 613, 614), (585, 584, 606, 607), (578, 577, 599, 600), (593, 592, 614, 615), (602, 601, 623, 624), (594, 615, 637, 616), (610, 609, 631, 632), (603, 602, 624, 625), (596, 595, 617, 618), (611, 610, 632, 633), (604, 603, 625, 626), (597, 596, 618, 619), (612, 611, 633, 634), (605, 604, 626, 627), (598, 597, 619, 620), (613, 612, 634, 635), (606, 605, 627, 628), (599, 598, 620, 621), (614, 613, 635, 636), (607, 606, 628, 629), (600, 599, 621, 622), (615, 614, 636, 637), (608, 607, 629, 630), (601, 600, 622, 623), (609, 608, 630, 631), (729, 726, 639, 640), (730, 727, 654, 655), (731, 728, 647, 648), (732, 729, 640, 641), (733, 730, 655, 656), (734, 731, 648, 649), (735, 732, 641, 642), (736, 733, 656, 657), (737, 734, 649, 650), (738, 735, 642, 643), (739, 736, 657, 658), (740, 737, 650, 651), (741, 738, 643, 644), (742, 739, 658, 659), (743, 740, 651, 652), (744, 741, 644, 645), (745, 743, 652, 653), (746, 744, 645, 646), (747, 742, 659, 638), (727, 745, 653, 654), (728, 746, 646, 647), (625, 624, 680, 665), (632, 631, 679, 663), (616, 637, 676, 681), (624, 623, 678, 680), (631, 630, 677, 679), (623, 622, 675, 678), (630, 629, 674, 677), (637, 636, 673, 676), (622, 621, 672, 675), (629, 628, 671, 674), (636, 635, 670, 673), (621, 620, 669, 672), (628, 627, 668, 671), (635, 634, 667, 670), (620, 619, 666, 669), (627, 626, 664, 668), (634, 633, 662, 667), (619, 618, 660, 666), (626, 625, 665, 664), (633, 632, 663, 662), (618, 617, 661, 660), (65, 64, 684, 685), (80, 79, 699, 700), (73, 72, 692, 693), (66, 65, 685, 686), (81, 80, 700, 701), (74, 73, 693, 694), (67, 66, 686, 687), (82, 81, 701, 702), (75, 74, 694, 695), (68, 67, 687, 688), (83, 82, 702, 703), (76, 75, 695, 696), (69, 68, 688, 689), (77, 76, 696, 697), (2, 83, 703, 682), (70, 69, 689, 690), (78, 77, 697, 698), (71, 70, 690, 691), (64, 3, 683, 684), (79, 78, 698, 699), (72, 71, 691, 692), (702, 701, 723, 724), (695, 694, 716, 717), (688, 687, 709, 710), (703, 702, 724, 725), (696, 695, 717, 718), (689, 688, 710, 711), (697, 696, 718, 719), (690, 689, 711, 712), (682, 703, 725, 704), (698, 697, 719, 720), (691, 690, 712, 713), (684, 683, 705, 706), (699, 698, 720, 721), (692, 691, 713, 714), (685, 684, 706, 707), (700, 699, 721, 722), (693, 692, 714, 715), (686, 685, 707, 708), (701, 700, 722, 723), (694, 693, 715, 716), (687, 686, 708, 709), (665, 680, 746, 728), (663, 679, 745, 727), (681, 676, 742, 747), (680, 678, 744, 746), (679, 677, 743, 745), (678, 675, 741, 744), (677, 674, 740, 743), (676, 673, 739, 742), (675, 672, 738, 741), (674, 671, 737, 740), (673, 670, 736, 739), (672, 669, 735, 738), (671, 668, 734, 737), (670, 667, 733, 736), (669, 666, 732, 735), (668, 664, 731, 734), (667, 662, 730, 733), (666, 660, 729, 732), (664, 665, 728, 731), (662, 663, 727, 730), (660, 661, 726, 729)])
_uv = me_plane_001.uv_layers.new(name='UVMap')
_uv.uv.foreach_set('vector', [0.9524, 0.9524, 1.0, 0.9524, 1.0, 1.0, 0.9524, 1.0, 0.0, 0.9524, 0.04762, 0.9524, 0.04762, 1.0, 0.0, 1.0, 0.04762, 0.9524, 0.09524, 0.9524, 0.09524, 1.0, 0.04762, 1.0, 0.09524, 0.9524, 0.1429, 0.9524, 0.1429, 1.0, 0.09524, 1.0, 0.1429, 0.9524, 0.1905, 0.9524, 0.1905, 1.0, 0.1429, 1.0, 0.1905, 0.9524, 0.2381, 0.9524, 0.2381, 1.0, 0.1905, 1.0, 0.2381, 0.9524, 0.2857, 0.9524, 0.2857, 1.0, 0.2381, 1.0, 0.2857, 0.9524, 0.3333, 0.9524, 0.3333, 1.0, 0.2857, 1.0, 0.3333, 0.9524, 0.381, 0.9524, 0.381, 1.0, 0.3333, 1.0, 0.381, 0.9524, 0.4286, 0.9524, 0.4286, 1.0, 0.381, 1.0, 0.4286, 0.9524, 0.4762, 0.9524, 0.4762, 1.0, 0.4286, 1.0, 0.4762, 0.9524, 0.5238, 0.9524, 0.5238, 1.0, 0.4762, 1.0, 0.5238, 0.9524, 0.5714, 0.9524, 0.5714, 1.0, 0.5238, 1.0, 0.5714, 0.9524, 0.619, 0.9524, 0.619, 1.0, 0.5714, 1.0, 0.619, 0.9524, 0.6667, 0.9524, 0.6667, 1.0, 0.619, 1.0, 0.6667, 0.9524, 0.7143, 0.9524, 0.7143, 1.0, 0.6667, 1.0, 0.7143, 0.9524, 0.7619, 0.9524, 0.7619, 1.0, 0.7143, 1.0, 0.7619, 0.9524, 0.8095, 0.9524, 0.8095, 1.0, 0.7619, 1.0, 0.8095, 0.9524, 0.8571, 0.9524, 0.8571, 1.0, 0.8095, 1.0, 0.8571, 0.9524, 0.9048, 0.9524, 0.9048, 1.0, 0.8571, 1.0, 0.9048, 0.9524, 0.9524, 0.9524, 0.9524, 1.0, 0.9048, 1.0, 0.0, 0.0, 0.04762, 0.0, 0.04762, 0.04762, 0.0, 0.04762, 0.0, 0.04762, 0.04762, 0.04762, 0.04762, 0.09524, 0.0, 0.09524, 0.0, 0.09524, 0.04762, 0.09524, 0.04762, 0.1429, 0.0, 0.1429, 0.0, 0.1429, 0.04762, 0.1429, 0.04762, 0.1905, 0.0, 0.1905, 0.0, 0.1905, 0.04762, 0.1905, 0.04762, 0.2381, 0.0, 0.2381, 0.0, 0.2381, 0.04762, 0.2381, 0.04762, 0.2857, 0.0, 0.2857, 0.0, 0.2857, 0.04762, 0.2857, 0.04762, 0.3333, 0.0, 0.3333, 0.0, 0.3333, 0.04762, 0.3333, 0.04762, 0.381, 0.0, 0.381, 0.0, 0.381, 0.04762, 0.381, 0.04762, 0.4286, 0.0, 0.4286, 0.0, 0.4286, 0.04762, 0.4286, 0.04762, 0.4762, 0.0, 0.4762, 0.0, 0.4762, 0.04762, 0.4762, 0.04762, 0.5238, 0.0, 0.5238, 0.0, 0.5238, 0.04762, 0.5238, 0.04762, 0.5714, 0.0, 0.5714, 0.0, 0.5714, 0.04762, 0.5714, 0.04762, 0.619, 0.0, 0.619, 0.0, 0.619, 0.04762, 0.619, 0.04762, 0.6667, 0.0, 0.6667, 0.0, 0.6667, 0.04762, 0.6667, 0.04762, 0.7143, 0.0, 0.7143, 0.0, 0.7143, 0.04762, 0.7143, 0.04762, 0.7619, 0.0, 0.7619, 0.0, 0.7619, 0.04762, 0.7619, 0.04762, 0.8095, 0.0, 0.8095, 0.0, 0.8095, 0.04762, 0.8095, 0.04762, 0.8571, 0.0, 0.8571, 0.0, 0.8571, 0.04762, 0.8571, 0.04762, 0.9048, 0.0, 0.9048, 0.0, 0.9048, 0.04762, 0.9048, 0.04762, 0.9524, 0.0, 0.9524, 0.04762, 0.0, 0.09524, 0.0, 0.09524, 0.04762, 0.04762, 0.04762, 0.04762, 0.04762, 0.09524, 0.04762, 0.09524, 0.09524, 0.04762, 0.09524, 0.04762, 0.09524, 0.09524, 0.09524, 0.09524, 0.1429, 0.04762, 0.1429, 0.04762, 0.1429, 0.09524, 0.1429, 0.09524, 0.1905, 0.04762, 0.1905, 0.04762, 0.1905, 0.09524, 0.1905, 0.09524, 0.2381, 0.04762, 0.2381, 0.04762, 0.2381, 0.09524, 0.2381, 0.09524, 0.2857, 0.04762, 0.2857, 0.04762, 0.2857, 0.09524, 0.2857, 0.09524, 0.3333, 0.04762, 0.3333, 0.04762, 0.3333, 0.09524, 0.3333, 0.09524, 0.381, 0.04762, 0.381, 0.04762, 0.381, 0.09524, 0.381, 0.09524, 0.4286, 0.04762, 0.4286, 0.04762, 0.4286, 0.09524, 0.4286, 0.09524, 0.4762, 0.04762, 0.4762, 0.04762, 0.4762, 0.09524, 0.4762, 0.09524, 0.5238, 0.04762, 0.5238, 0.04762, 0.5238, 0.09524, 0.5238, 0.09524, 0.5714, 0.04762, 0.5714, 0.04762, 0.5714, 0.09524, 0.5714, 0.09524, 0.619, 0.04762, 0.619, 0.04762, 0.619, 0.09524, 0.619, 0.09524, 0.6667, 0.04762, 0.6667, 0.04762, 0.6667, 0.09524, 0.6667, 0.09524, 0.7143, 0.04762, 0.7143, 0.04762, 0.7143, 0.09524, 0.7143, 0.09524, 0.7619, 0.04762, 0.7619, 0.04762, 0.7619, 0.09524, 0.7619, 0.09524, 0.8095, 0.04762, 0.8095, 0.04762, 0.8095, 0.09524, 0.8095, 0.09524, 0.8571, 0.04762, 0.8571, 0.04762, 0.8571, 0.09524, 0.8571, 0.09524, 0.9048, 0.04762, 0.9048, 0.04762, 0.9048, 0.09524, 0.9048, 0.09524, 0.9524, 0.04762, 0.9524, 0.09524, 0.0, 0.1429, 0.0, 0.1429, 0.04762, 0.09524, 0.04762, 0.09524, 0.04762, 0.1429, 0.04762, 0.1429, 0.09524, 0.09524, 0.09524, 0.09524, 0.09524, 0.1429, 0.09524, 0.1429, 0.1429, 0.09524, 0.1429, 0.09524, 0.1429, 0.1429, 0.1429, 0.1429, 0.1905, 0.09524, 0.1905, 0.09524, 0.1905, 0.1429, 0.1905, 0.1429, 0.2381, 0.09524, 0.2381, 0.09524, 0.2381, 0.1429, 0.2381, 0.1429, 0.2857, 0.09524, 0.2857, 0.09524, 0.2857, 0.1429, 0.2857, 0.1429, 0.3333, 0.09524, 0.3333, 0.09524, 0.3333, 0.1429, 0.3333, 0.1429, 0.381, 0.09524, 0.381, 0.09524, 0.381, 0.1429, 0.381, 0.1429, 0.4286, 0.09524, 0.4286, 0.09524, 0.4286, 0.1429, 0.4286, 0.1429, 0.4762, 0.09524, 0.4762, 0.09524, 0.4762, 0.1429, 0.4762, 0.1429, 0.5238, 0.09524, 0.5238, 0.09524, 0.5238, 0.1429, 0.5238, 0.1429, 0.5714, 0.09524, 0.5714, 0.09524, 0.5714, 0.1429, 0.5714, 0.1429, 0.619, 0.09524, 0.619, 0.09524, 0.619, 0.1429, 0.619, 0.1429, 0.6667, 0.09524, 0.6667, 0.09524, 0.6667, 0.1429, 0.6667, 0.1429, 0.7143, 0.09524, 0.7143, 0.09524, 0.7143, 0.1429, 0.7143, 0.1429, 0.7619, 0.09524, 0.7619, 0.09524, 0.7619, 0.1429, 0.7619, 0.1429, 0.8095, 0.09524, 0.8095, 0.09524, 0.8095, 0.1429, 0.8095, 0.1429, 0.8571, 0.09524, 0.8571, 0.09524, 0.8571, 0.1429, 0.8571, 0.1429, 0.9048, 0.09524, 0.9048, 0.09524, 0.9048, 0.1429, 0.9048, 0.1429, 0.9524, 0.09524, 0.9524, 0.1429, 0.0, 0.1905, 0.0, 0.1905, 0.04762, 0.1429, 0.04762, 0.1429, 0.04762, 0.1905, 0.04762, 0.1905, 0.09524, 0.1429, 0.09524, 0.1429, 0.09524, 0.1905, 0.09524, 0.1905, 0.1429, 0.1429, 0.1429, 0.1429, 0.1429, 0.1905, 0.1429, 0.1905, 0.1905, 0.1429, 0.1905, 0.1429, 0.1905, 0.1905, 0.1905, 0.1905, 0.2381, 0.1429, 0.2381, 0.1429, 0.2381, 0.1905, 0.2381, 0.1905, 0.2857, 0.1429, 0.2857, 0.1429, 0.2857, 0.1905, 0.2857, 0.1905, 0.3333, 0.1429, 0.3333, 0.1429, 0.3333, 0.1905, 0.3333, 0.1905, 0.381, 0.1429, 0.381, 0.1429, 0.381, 0.1905, 0.381, 0.1905, 0.4286, 0.1429, 0.4286, 0.1429, 0.4286, 0.1905, 0.4286, 0.1905, 0.4762, 0.1429, 0.4762, 0.1429, 0.4762, 0.1905, 0.4762, 0.1905, 0.5238, 0.1429, 0.5238, 0.1429, 0.5238, 0.1905, 0.5238, 0.1905, 0.5714, 0.1429, 0.5714, 0.1429, 0.5714, 0.1905, 0.5714, 0.1905, 0.619, 0.1429, 0.619, 0.1429, 0.619, 0.1905, 0.619, 0.1905, 0.6667, 0.1429, 0.6667, 0.1429, 0.6667, 0.1905, 0.6667, 0.1905, 0.7143, 0.1429, 0.7143, 0.1429, 0.7143, 0.1905, 0.7143, 0.1905, 0.7619, 0.1429, 0.7619, 0.1429, 0.7619, 0.1905, 0.7619, 0.1905, 0.8095, 0.1429, 0.8095, 0.1429, 0.8095, 0.1905, 0.8095, 0.1905, 0.8571, 0.1429, 0.8571, 0.1429, 0.8571, 0.1905, 0.8571, 0.1905, 0.9048, 0.1429, 0.9048, 0.1429, 0.9048, 0.1905, 0.9048, 0.1905, 0.9524, 0.1429, 0.9524, 0.1905, 0.0, 0.2381, 0.0, 0.2381, 0.04762, 0.1905, 0.04762, 0.1905, 0.04762, 0.2381, 0.04762, 0.2381, 0.09524, 0.1905, 0.09524, 0.1905, 0.09524, 0.2381, 0.09524, 0.2381, 0.1429, 0.1905, 0.1429, 0.1905, 0.1429, 0.2381, 0.1429, 0.2381, 0.1905, 0.1905, 0.1905, 0.1905, 0.1905, 0.2381, 0.1905, 0.2381, 0.2381, 0.1905, 0.2381, 0.1905, 0.2381, 0.2381, 0.2381, 0.2381, 0.2857, 0.1905, 0.2857, 0.1905, 0.2857, 0.2381, 0.2857, 0.2381, 0.3333, 0.1905, 0.3333, 0.1905, 0.3333, 0.2381, 0.3333, 0.2381, 0.381, 0.1905, 0.381, 0.1905, 0.381, 0.2381, 0.381, 0.2381, 0.4286, 0.1905, 0.4286, 0.1905, 0.4286, 0.2381, 0.4286, 0.2381, 0.4762, 0.1905, 0.4762, 0.1905, 0.4762, 0.2381, 0.4762, 0.2381, 0.5238, 0.1905, 0.5238, 0.1905, 0.5238, 0.2381, 0.5238, 0.2381, 0.5714, 0.1905, 0.5714, 0.1905, 0.5714, 0.2381, 0.5714, 0.2381, 0.619, 0.1905, 0.619, 0.1905, 0.619, 0.2381, 0.619, 0.2381, 0.6667, 0.1905, 0.6667, 0.1905, 0.6667, 0.2381, 0.6667, 0.2381, 0.7143, 0.1905, 0.7143, 0.1905, 0.7143, 0.2381, 0.7143, 0.2381, 0.7619, 0.1905, 0.7619, 0.1905, 0.7619, 0.2381, 0.7619, 0.2381, 0.8095, 0.1905, 0.8095, 0.1905, 0.8095, 0.2381, 0.8095, 0.2381, 0.8571, 0.1905, 0.8571, 0.1905, 0.8571, 0.2381, 0.8571, 0.2381, 0.9048, 0.1905, 0.9048, 0.1905, 0.9048, 0.2381, 0.9048, 0.2381, 0.9524, 0.1905, 0.9524, 0.2381, 0.0, 0.2857, 0.0, 0.2857, 0.04762, 0.2381, 0.04762, 0.2381, 0.04762, 0.2857, 0.04762, 0.2857, 0.09524, 0.2381, 0.09524, 0.2381, 0.09524, 0.2857, 0.09524, 0.2857, 0.1429, 0.2381, 0.1429, 0.2381, 0.1429, 0.2857, 0.1429, 0.2857, 0.1905, 0.2381, 0.1905, 0.2381, 0.1905, 0.2857, 0.1905, 0.2857, 0.2381, 0.2381, 0.2381, 0.2381, 0.2381, 0.2857, 0.2381, 0.2857, 0.2857, 0.2381, 0.2857, 0.2381, 0.2857, 0.2857, 0.2857, 0.2857, 0.3333, 0.2381, 0.3333, 0.2381, 0.3333, 0.2857, 0.3333, 0.2857, 0.381, 0.2381, 0.381, 0.2381, 0.381, 0.2857, 0.381, 0.2857, 0.4286, 0.2381, 0.4286, 0.2381, 0.4286, 0.2857, 0.4286, 0.2857, 0.4762, 0.2381, 0.4762, 0.2381, 0.4762, 0.2857, 0.4762, 0.2857, 0.5238, 0.2381, 0.5238, 0.2381, 0.5238, 0.2857, 0.5238, 0.2857, 0.5714, 0.2381, 0.5714, 0.2381, 0.5714, 0.2857, 0.5714, 0.2857, 0.619, 0.2381, 0.619, 0.2381, 0.619, 0.2857, 0.619, 0.2857, 0.6667, 0.2381, 0.6667, 0.2381, 0.6667, 0.2857, 0.6667, 0.2857, 0.7143, 0.2381, 0.7143, 0.2381, 0.7143, 0.2857, 0.7143, 0.2857, 0.7619, 0.2381, 0.7619, 0.2381, 0.7619, 0.2857, 0.7619, 0.2857, 0.8095, 0.2381, 0.8095, 0.2381, 0.8095, 0.2857, 0.8095, 0.2857, 0.8571, 0.2381, 0.8571, 0.2381, 0.8571, 0.2857, 0.8571, 0.2857, 0.9048, 0.2381, 0.9048, 0.2381, 0.9048, 0.2857, 0.9048, 0.2857, 0.9524, 0.2381, 0.9524, 0.2857, 0.0, 0.3333, 0.0, 0.3333, 0.04762, 0.2857, 0.04762, 0.2857, 0.04762, 0.3333, 0.04762, 0.3333, 0.09524, 0.2857, 0.09524, 0.2857, 0.09524, 0.3333, 0.09524, 0.3333, 0.1429, 0.2857, 0.1429, 0.2857, 0.1429, 0.3333, 0.1429, 0.3333, 0.1905, 0.2857, 0.1905, 0.2857, 0.1905, 0.3333, 0.1905, 0.3333, 0.2381, 0.2857, 0.2381, 0.2857, 0.2381, 0.3333, 0.2381, 0.3333, 0.2857, 0.2857, 0.2857, 0.2857, 0.2857, 0.3333, 0.2857, 0.3333, 0.3333, 0.2857, 0.3333, 0.2857, 0.3333, 0.3333, 0.3333, 0.3333, 0.381, 0.2857, 0.381, 0.2857, 0.381, 0.3333, 0.381, 0.3333, 0.4286, 0.2857, 0.4286, 0.2857, 0.4286, 0.3333, 0.4286, 0.3333, 0.4762, 0.2857, 0.4762, 0.2857, 0.4762, 0.3333, 0.4762, 0.3333, 0.5238, 0.2857, 0.5238, 0.2857, 0.5238, 0.3333, 0.5238, 0.3333, 0.5714, 0.2857, 0.5714, 0.2857, 0.5714, 0.3333, 0.5714, 0.3333, 0.619, 0.2857, 0.619, 0.2857, 0.619, 0.3333, 0.619, 0.3333, 0.6667, 0.2857, 0.6667, 0.2857, 0.6667, 0.3333, 0.6667, 0.3333, 0.7143, 0.2857, 0.7143, 0.2857, 0.7143, 0.3333, 0.7143, 0.3333, 0.7619, 0.2857, 0.7619, 0.2857, 0.7619, 0.3333, 0.7619, 0.3333, 0.8095, 0.2857, 0.8095, 0.2857, 0.8095, 0.3333, 0.8095, 0.3333, 0.8571, 0.2857, 0.8571, 0.2857, 0.8571, 0.3333, 0.8571, 0.3333, 0.9048, 0.2857, 0.9048, 0.2857, 0.9048, 0.3333, 0.9048, 0.3333, 0.9524, 0.2857, 0.9524, 0.3333, 0.0, 0.381, 0.0, 0.381, 0.04762, 0.3333, 0.04762, 0.3333, 0.04762, 0.381, 0.04762, 0.381, 0.09524, 0.3333, 0.09524, 0.3333, 0.09524, 0.381, 0.09524, 0.381, 0.1429, 0.3333, 0.1429, 0.3333, 0.1429, 0.381, 0.1429, 0.381, 0.1905, 0.3333, 0.1905, 0.3333, 0.1905, 0.381, 0.1905, 0.381, 0.2381, 0.3333, 0.2381, 0.3333, 0.2381, 0.381, 0.2381, 0.381, 0.2857, 0.3333, 0.2857, 0.3333, 0.2857, 0.381, 0.2857, 0.381, 0.3333, 0.3333, 0.3333, 0.3333, 0.3333, 0.381, 0.3333, 0.381, 0.381, 0.3333, 0.381, 0.3333, 0.381, 0.381, 0.381, 0.381, 0.4286, 0.3333, 0.4286, 0.3333, 0.4286, 0.381, 0.4286, 0.381, 0.4762, 0.3333, 0.4762, 0.3333, 0.4762, 0.381, 0.4762, 0.381, 0.5238, 0.3333, 0.5238, 0.3333, 0.5238, 0.381, 0.5238, 0.381, 0.5714, 0.3333, 0.5714, 0.3333, 0.5714, 0.381, 0.5714, 0.381, 0.619, 0.3333, 0.619, 0.3333, 0.619, 0.381, 0.619, 0.381, 0.6667, 0.3333, 0.6667, 0.3333, 0.6667, 0.381, 0.6667, 0.381, 0.7143, 0.3333, 0.7143, 0.3333, 0.7143, 0.381, 0.7143, 0.381, 0.7619, 0.3333, 0.7619, 0.3333, 0.7619, 0.381, 0.7619, 0.381, 0.8095, 0.3333, 0.8095, 0.3333, 0.8095, 0.381, 0.8095, 0.381, 0.8571, 0.3333, 0.8571, 0.3333, 0.8571, 0.381, 0.8571, 0.381, 0.9048, 0.3333, 0.9048, 0.3333, 0.9048, 0.381, 0.9048, 0.381, 0.9524, 0.3333, 0.9524, 0.381, 0.0, 0.4286, 0.0, 0.4286, 0.04762, 0.381, 0.04762, 0.381, 0.04762, 0.4286, 0.04762, 0.4286, 0.09524, 0.381, 0.09524, 0.381, 0.09524, 0.4286, 0.09524, 0.4286, 0.1429, 0.381, 0.1429, 0.381, 0.1429, 0.4286, 0.1429, 0.4286, 0.1905, 0.381, 0.1905, 0.381, 0.1905, 0.4286, 0.1905, 0.4286, 0.2381, 0.381, 0.2381, 0.381, 0.2381, 0.4286, 0.2381, 0.4286, 0.2857, 0.381, 0.2857, 0.381, 0.2857, 0.4286, 0.2857, 0.4286, 0.3333, 0.381, 0.3333, 0.381, 0.3333, 0.4286, 0.3333, 0.4286, 0.381, 0.381, 0.381, 0.381, 0.381, 0.4286, 0.381, 0.4286, 0.4286, 0.381, 0.4286, 0.381, 0.4286, 0.4286, 0.4286, 0.4286, 0.4762, 0.381, 0.4762, 0.381, 0.4762, 0.4286, 0.4762, 0.4286, 0.5238, 0.381, 0.5238, 0.381, 0.5238, 0.4286, 0.5238, 0.4286, 0.5714, 0.381, 0.5714, 0.381, 0.5714, 0.4286, 0.5714, 0.4286, 0.619, 0.381, 0.619, 0.381, 0.619, 0.4286, 0.619, 0.4286, 0.6667, 0.381, 0.6667, 0.381, 0.6667, 0.4286, 0.6667, 0.4286, 0.7143, 0.381, 0.7143, 0.381, 0.7143, 0.4286, 0.7143, 0.4286, 0.7619, 0.381, 0.7619, 0.381, 0.7619, 0.4286, 0.7619, 0.4286, 0.8095, 0.381, 0.8095, 0.381, 0.8095, 0.4286, 0.8095, 0.4286, 0.8571, 0.381, 0.8571, 0.381, 0.8571, 0.4286, 0.8571, 0.4286, 0.9048, 0.381, 0.9048, 0.381, 0.9048, 0.4286, 0.9048, 0.4286, 0.9524, 0.381, 0.9524, 0.4286, 0.0, 0.4762, 0.0, 0.4762, 0.04762, 0.4286, 0.04762, 0.4286, 0.04762, 0.4762, 0.04762, 0.4762, 0.09524, 0.4286, 0.09524, 0.4286, 0.09524, 0.4762, 0.09524, 0.4762, 0.1429, 0.4286, 0.1429, 0.4286, 0.1429, 0.4762, 0.1429, 0.4762, 0.1905, 0.4286, 0.1905, 0.4286, 0.1905, 0.4762, 0.1905, 0.4762, 0.2381, 0.4286, 0.2381, 0.4286, 0.2381, 0.4762, 0.2381, 0.4762, 0.2857, 0.4286, 0.2857, 0.4286, 0.2857, 0.4762, 0.2857, 0.4762, 0.3333, 0.4286, 0.3333, 0.4286, 0.3333, 0.4762, 0.3333, 0.4762, 0.381, 0.4286, 0.381, 0.4286, 0.381, 0.4762, 0.381, 0.4762, 0.4286, 0.4286, 0.4286, 0.4286, 0.4286, 0.4762, 0.4286, 0.4762, 0.4762, 0.4286, 0.4762, 0.4286, 0.4762, 0.4762, 0.4762, 0.4762, 0.5238, 0.4286, 0.5238, 0.4286, 0.5238, 0.4762, 0.5238, 0.4762, 0.5714, 0.4286, 0.5714, 0.4286, 0.5714, 0.4762, 0.5714, 0.4762, 0.619, 0.4286, 0.619, 0.4286, 0.619, 0.4762, 0.619, 0.4762, 0.6667, 0.4286, 0.6667, 0.4286, 0.6667, 0.4762, 0.6667, 0.4762, 0.7143, 0.4286, 0.7143, 0.4286, 0.7143, 0.4762, 0.7143, 0.4762, 0.7619, 0.4286, 0.7619, 0.4286, 0.7619, 0.4762, 0.7619, 0.4762, 0.8095, 0.4286, 0.8095, 0.4286, 0.8095, 0.4762, 0.8095, 0.4762, 0.8571, 0.4286, 0.8571, 0.4286, 0.8571, 0.4762, 0.8571, 0.4762, 0.9048, 0.4286, 0.9048, 0.4286, 0.9048, 0.4762, 0.9048, 0.4762, 0.9524, 0.4286, 0.9524, 0.4762, 0.0, 0.5238, 0.0, 0.5238, 0.04762, 0.4762, 0.04762, 0.4762, 0.04762, 0.5238, 0.04762, 0.5238, 0.09524, 0.4762, 0.09524, 0.4762, 0.09524, 0.5238, 0.09524, 0.5238, 0.1429, 0.4762, 0.1429, 0.4762, 0.1429, 0.5238, 0.1429, 0.5238, 0.1905, 0.4762, 0.1905, 0.4762, 0.1905, 0.5238, 0.1905, 0.5238, 0.2381, 0.4762, 0.2381, 0.4762, 0.2381, 0.5238, 0.2381, 0.5238, 0.2857, 0.4762, 0.2857, 0.4762, 0.2857, 0.5238, 0.2857, 0.5238, 0.3333, 0.4762, 0.3333, 0.4762, 0.3333, 0.5238, 0.3333, 0.5238, 0.381, 0.4762, 0.381, 0.4762, 0.381, 0.5238, 0.381, 0.5238, 0.4286, 0.4762, 0.4286, 0.4762, 0.4286, 0.5238, 0.4286, 0.5238, 0.4762, 0.4762, 0.4762, 0.4762, 0.4762, 0.5238, 0.4762, 0.5238, 0.5238, 0.4762, 0.5238, 0.4762, 0.5238, 0.5238, 0.5238, 0.5238, 0.5714, 0.4762, 0.5714, 0.4762, 0.5714, 0.5238, 0.5714, 0.5238, 0.619, 0.4762, 0.619, 0.4762, 0.619, 0.5238, 0.619, 0.5238, 0.6667, 0.4762, 0.6667, 0.4762, 0.6667, 0.5238, 0.6667, 0.5238, 0.7143, 0.4762, 0.7143, 0.4762, 0.7143, 0.5238, 0.7143, 0.5238, 0.7619, 0.4762, 0.7619, 0.4762, 0.7619, 0.5238, 0.7619, 0.5238, 0.8095, 0.4762, 0.8095, 0.4762, 0.8095, 0.5238, 0.8095, 0.5238, 0.8571, 0.4762, 0.8571, 0.4762, 0.8571, 0.5238, 0.8571, 0.5238, 0.9048, 0.4762, 0.9048, 0.4762, 0.9048, 0.5238, 0.9048, 0.5238, 0.9524, 0.4762, 0.9524, 0.5238, 0.0, 0.5714, 0.0, 0.5714, 0.04762, 0.5238, 0.04762, 0.5238, 0.04762, 0.5714, 0.04762, 0.5714, 0.09524, 0.5238, 0.09524, 0.5238, 0.09524, 0.5714, 0.09524, 0.5714, 0.1429, 0.5238, 0.1429, 0.5238, 0.1429, 0.5714, 0.1429, 0.5714, 0.1905, 0.5238, 0.1905, 0.5238, 0.1905, 0.5714, 0.1905, 0.5714, 0.2381, 0.5238, 0.2381, 0.5238, 0.2381, 0.5714, 0.2381, 0.5714, 0.2857, 0.5238, 0.2857, 0.5238, 0.2857, 0.5714, 0.2857, 0.5714, 0.3333, 0.5238, 0.3333, 0.5238, 0.3333, 0.5714, 0.3333, 0.5714, 0.381, 0.5238, 0.381, 0.5238, 0.381, 0.5714, 0.381, 0.5714, 0.4286, 0.5238, 0.4286, 0.5238, 0.4286, 0.5714, 0.4286, 0.5714, 0.4762, 0.5238, 0.4762, 0.5238, 0.4762, 0.5714, 0.4762, 0.5714, 0.5238, 0.5238, 0.5238, 0.5238, 0.5238, 0.5714, 0.5238, 0.5714, 0.5714, 0.5238, 0.5714, 0.5238, 0.5714, 0.5714, 0.5714, 0.5714, 0.619, 0.5238, 0.619, 0.5238, 0.619, 0.5714, 0.619, 0.5714, 0.6667, 0.5238, 0.6667, 0.5238, 0.6667, 0.5714, 0.6667, 0.5714, 0.7143, 0.5238, 0.7143, 0.5238, 0.7143, 0.5714, 0.7143, 0.5714, 0.7619, 0.5238, 0.7619, 0.5238, 0.7619, 0.5714, 0.7619, 0.5714, 0.8095, 0.5238, 0.8095, 0.5238, 0.8095, 0.5714, 0.8095, 0.5714, 0.8571, 0.5238, 0.8571, 0.5238, 0.8571, 0.5714, 0.8571, 0.5714, 0.9048, 0.5238, 0.9048, 0.5238, 0.9048, 0.5714, 0.9048, 0.5714, 0.9524, 0.5238, 0.9524, 0.5714, 0.0, 0.619, 0.0, 0.619, 0.04762, 0.5714, 0.04762, 0.5714, 0.04762, 0.619, 0.04762, 0.619, 0.09524, 0.5714, 0.09524, 0.5714, 0.09524, 0.619, 0.09524, 0.619, 0.1429, 0.5714, 0.1429, 0.5714, 0.1429, 0.619, 0.1429, 0.619, 0.1905, 0.5714, 0.1905, 0.5714, 0.1905, 0.619, 0.1905, 0.619, 0.2381, 0.5714, 0.2381, 0.5714, 0.2381, 0.619, 0.2381, 0.619, 0.2857, 0.5714, 0.2857, 0.5714, 0.2857, 0.619, 0.2857, 0.619, 0.3333, 0.5714, 0.3333, 0.5714, 0.3333, 0.619, 0.3333, 0.619, 0.381, 0.5714, 0.381, 0.5714, 0.381, 0.619, 0.381, 0.619, 0.4286, 0.5714, 0.4286, 0.5714, 0.4286, 0.619, 0.4286, 0.619, 0.4762, 0.5714, 0.4762, 0.5714, 0.4762, 0.619, 0.4762, 0.619, 0.5238, 0.5714, 0.5238, 0.5714, 0.5238, 0.619, 0.5238, 0.619, 0.5714, 0.5714, 0.5714, 0.5714, 0.5714, 0.619, 0.5714, 0.619, 0.619, 0.5714, 0.619, 0.5714, 0.619, 0.619, 0.619, 0.619, 0.6667, 0.5714, 0.6667, 0.5714, 0.6667, 0.619, 0.6667, 0.619, 0.7143, 0.5714, 0.7143, 0.5714, 0.7143, 0.619, 0.7143, 0.619, 0.7619, 0.5714, 0.7619, 0.5714, 0.7619, 0.619, 0.7619, 0.619, 0.8095, 0.5714, 0.8095, 0.5714, 0.8095, 0.619, 0.8095, 0.619, 0.8571, 0.5714, 0.8571, 0.5714, 0.8571, 0.619, 0.8571, 0.619, 0.9048, 0.5714, 0.9048, 0.5714, 0.9048, 0.619, 0.9048, 0.619, 0.9524, 0.5714, 0.9524, 0.619, 0.0, 0.6667, 0.0, 0.6667, 0.04762, 0.619, 0.04762, 0.619, 0.04762, 0.6667, 0.04762, 0.6667, 0.09524, 0.619, 0.09524, 0.619, 0.09524, 0.6667, 0.09524, 0.6667, 0.1429, 0.619, 0.1429, 0.619, 0.1429, 0.6667, 0.1429, 0.6667, 0.1905, 0.619, 0.1905, 0.619, 0.1905, 0.6667, 0.1905, 0.6667, 0.2381, 0.619, 0.2381, 0.619, 0.2381, 0.6667, 0.2381, 0.6667, 0.2857, 0.619, 0.2857, 0.619, 0.2857, 0.6667, 0.2857, 0.6667, 0.3333, 0.619, 0.3333, 0.619, 0.3333, 0.6667, 0.3333, 0.6667, 0.381, 0.619, 0.381, 0.619, 0.381, 0.6667, 0.381, 0.6667, 0.4286, 0.619, 0.4286, 0.619, 0.4286, 0.6667, 0.4286, 0.6667, 0.4762, 0.619, 0.4762, 0.619, 0.4762, 0.6667, 0.4762, 0.6667, 0.5238, 0.619, 0.5238, 0.619, 0.5238, 0.6667, 0.5238, 0.6667, 0.5714, 0.619, 0.5714, 0.619, 0.5714, 0.6667, 0.5714, 0.6667, 0.619, 0.619, 0.619, 0.619, 0.619, 0.6667, 0.619, 0.6667, 0.6667, 0.619, 0.6667, 0.619, 0.6667, 0.6667, 0.6667, 0.6667, 0.7143, 0.619, 0.7143, 0.619, 0.7143, 0.6667, 0.7143, 0.6667, 0.7619, 0.619, 0.7619, 0.619, 0.7619, 0.6667, 0.7619, 0.6667, 0.8095, 0.619, 0.8095, 0.619, 0.8095, 0.6667, 0.8095, 0.6667, 0.8571, 0.619, 0.8571, 0.619, 0.8571, 0.6667, 0.8571, 0.6667, 0.9048, 0.619, 0.9048, 0.619, 0.9048, 0.6667, 0.9048, 0.6667, 0.9524, 0.619, 0.9524, 0.6667, 0.0, 0.7143, 0.0, 0.7143, 0.04762, 0.6667, 0.04762, 0.6667, 0.04762, 0.7143, 0.04762, 0.7143, 0.09524, 0.6667, 0.09524, 0.6667, 0.09524, 0.7143, 0.09524, 0.7143, 0.1429, 0.6667, 0.1429, 0.6667, 0.1429, 0.7143, 0.1429, 0.7143, 0.1905, 0.6667, 0.1905, 0.6667, 0.1905, 0.7143, 0.1905, 0.7143, 0.2381, 0.6667, 0.2381, 0.6667, 0.2381, 0.7143, 0.2381, 0.7143, 0.2857, 0.6667, 0.2857, 0.6667, 0.2857, 0.7143, 0.2857, 0.7143, 0.3333, 0.6667, 0.3333, 0.6667, 0.3333, 0.7143, 0.3333, 0.7143, 0.381, 0.6667, 0.381, 0.6667, 0.381, 0.7143, 0.381, 0.7143, 0.4286, 0.6667, 0.4286, 0.6667, 0.4286, 0.7143, 0.4286, 0.7143, 0.4762, 0.6667, 0.4762, 0.6667, 0.4762, 0.7143, 0.4762, 0.7143, 0.5238, 0.6667, 0.5238, 0.6667, 0.5238, 0.7143, 0.5238, 0.7143, 0.5714, 0.6667, 0.5714, 0.6667, 0.5714, 0.7143, 0.5714, 0.7143, 0.619, 0.6667, 0.619, 0.6667, 0.619, 0.7143, 0.619, 0.7143, 0.6667, 0.6667, 0.6667, 0.6667, 0.6667, 0.7143, 0.6667, 0.7143, 0.7143, 0.6667, 0.7143, 0.6667, 0.7143, 0.7143, 0.7143, 0.7143, 0.7619, 0.6667, 0.7619, 0.6667, 0.7619, 0.7143, 0.7619, 0.7143, 0.8095, 0.6667, 0.8095, 0.6667, 0.8095, 0.7143, 0.8095, 0.7143, 0.8571, 0.6667, 0.8571, 0.6667, 0.8571, 0.7143, 0.8571, 0.7143, 0.9048, 0.6667, 0.9048, 0.6667, 0.9048, 0.7143, 0.9048, 0.7143, 0.9524, 0.6667, 0.9524, 0.7143, 0.0, 0.7619, 0.0, 0.7619, 0.04762, 0.7143, 0.04762, 0.7143, 0.04762, 0.7619, 0.04762, 0.7619, 0.09524, 0.7143, 0.09524, 0.7143, 0.09524, 0.7619, 0.09524, 0.7619, 0.1429, 0.7143, 0.1429, 0.7143, 0.1429, 0.7619, 0.1429, 0.7619, 0.1905, 0.7143, 0.1905, 0.7143, 0.1905, 0.7619, 0.1905, 0.7619, 0.2381, 0.7143, 0.2381, 0.7143, 0.2381, 0.7619, 0.2381, 0.7619, 0.2857, 0.7143, 0.2857, 0.7143, 0.2857, 0.7619, 0.2857, 0.7619, 0.3333, 0.7143, 0.3333, 0.7143, 0.3333, 0.7619, 0.3333, 0.7619, 0.381, 0.7143, 0.381, 0.7143, 0.381, 0.7619, 0.381, 0.7619, 0.4286, 0.7143, 0.4286, 0.7143, 0.4286, 0.7619, 0.4286, 0.7619, 0.4762, 0.7143, 0.4762, 0.7143, 0.4762, 0.7619, 0.4762, 0.7619, 0.5238, 0.7143, 0.5238, 0.7143, 0.5238, 0.7619, 0.5238, 0.7619, 0.5714, 0.7143, 0.5714, 0.7143, 0.5714, 0.7619, 0.5714, 0.7619, 0.619, 0.7143, 0.619, 0.7143, 0.619, 0.7619, 0.619, 0.7619, 0.6667, 0.7143, 0.6667, 0.7143, 0.6667, 0.7619, 0.6667, 0.7619, 0.7143, 0.7143, 0.7143, 0.7143, 0.7143, 0.7619, 0.7143, 0.7619, 0.7619, 0.7143, 0.7619, 0.7143, 0.7619, 0.7619, 0.7619, 0.7619, 0.8095, 0.7143, 0.8095, 0.7143, 0.8095, 0.7619, 0.8095, 0.7619, 0.8571, 0.7143, 0.8571, 0.7143, 0.8571, 0.7619, 0.8571, 0.7619, 0.9048, 0.7143, 0.9048, 0.7143, 0.9048, 0.7619, 0.9048, 0.7619, 0.9524, 0.7143, 0.9524, 0.7619, 0.0, 0.8095, 0.0, 0.8095, 0.04762, 0.7619, 0.04762, 0.7619, 0.04762, 0.8095, 0.04762, 0.8095, 0.09524, 0.7619, 0.09524, 0.7619, 0.09524, 0.8095, 0.09524, 0.8095, 0.1429, 0.7619, 0.1429, 0.7619, 0.1429, 0.8095, 0.1429, 0.8095, 0.1905, 0.7619, 0.1905, 0.7619, 0.1905, 0.8095, 0.1905, 0.8095, 0.2381, 0.7619, 0.2381, 0.7619, 0.2381, 0.8095, 0.2381, 0.8095, 0.2857, 0.7619, 0.2857, 0.7619, 0.2857, 0.8095, 0.2857, 0.8095, 0.3333, 0.7619, 0.3333, 0.7619, 0.3333, 0.8095, 0.3333, 0.8095, 0.381, 0.7619, 0.381, 0.7619, 0.381, 0.8095, 0.381, 0.8095, 0.4286, 0.7619, 0.4286, 0.7619, 0.4286, 0.8095, 0.4286, 0.8095, 0.4762, 0.7619, 0.4762, 0.7619, 0.4762, 0.8095, 0.4762, 0.8095, 0.5238, 0.7619, 0.5238, 0.7619, 0.5238, 0.8095, 0.5238, 0.8095, 0.5714, 0.7619, 0.5714, 0.7619, 0.5714, 0.8095, 0.5714, 0.8095, 0.619, 0.7619, 0.619, 0.7619, 0.619, 0.8095, 0.619, 0.8095, 0.6667, 0.7619, 0.6667, 0.7619, 0.6667, 0.8095, 0.6667, 0.8095, 0.7143, 0.7619, 0.7143, 0.7619, 0.7143, 0.8095, 0.7143, 0.8095, 0.7619, 0.7619, 0.7619, 0.7619, 0.7619, 0.8095, 0.7619, 0.8095, 0.8095, 0.7619, 0.8095, 0.7619, 0.8095, 0.8095, 0.8095, 0.8095, 0.8571, 0.7619, 0.8571, 0.7619, 0.8571, 0.8095, 0.8571, 0.8095, 0.9048, 0.7619, 0.9048, 0.7619, 0.9048, 0.8095, 0.9048, 0.8095, 0.9524, 0.7619, 0.9524, 0.8095, 0.0, 0.8571, 0.0, 0.8571, 0.04762, 0.8095, 0.04762, 0.8095, 0.04762, 0.8571, 0.04762, 0.8571, 0.09524, 0.8095, 0.09524, 0.8095, 0.09524, 0.8571, 0.09524, 0.8571, 0.1429, 0.8095, 0.1429, 0.8095, 0.1429, 0.8571, 0.1429, 0.8571, 0.1905, 0.8095, 0.1905, 0.8095, 0.1905, 0.8571, 0.1905, 0.8571, 0.2381, 0.8095, 0.2381, 0.8095, 0.2381, 0.8571, 0.2381, 0.8571, 0.2857, 0.8095, 0.2857, 0.8095, 0.2857, 0.8571, 0.2857, 0.8571, 0.3333, 0.8095, 0.3333, 0.8095, 0.3333, 0.8571, 0.3333, 0.8571, 0.381, 0.8095, 0.381, 0.8095, 0.381, 0.8571, 0.381, 0.8571, 0.4286, 0.8095, 0.4286, 0.8095, 0.4286, 0.8571, 0.4286, 0.8571, 0.4762, 0.8095, 0.4762, 0.8095, 0.4762, 0.8571, 0.4762, 0.8571, 0.5238, 0.8095, 0.5238, 0.8095, 0.5238, 0.8571, 0.5238, 0.8571, 0.5714, 0.8095, 0.5714, 0.8095, 0.5714, 0.8571, 0.5714, 0.8571, 0.619, 0.8095, 0.619, 0.8095, 0.619, 0.8571, 0.619, 0.8571, 0.6667, 0.8095, 0.6667, 0.8095, 0.6667, 0.8571, 0.6667, 0.8571, 0.7143, 0.8095, 0.7143, 0.8095, 0.7143, 0.8571, 0.7143, 0.8571, 0.7619, 0.8095, 0.7619, 0.8095, 0.7619, 0.8571, 0.7619, 0.8571, 0.8095, 0.8095, 0.8095, 0.8095, 0.8095, 0.8571, 0.8095, 0.8571, 0.8571, 0.8095, 0.8571, 0.8095, 0.8571, 0.8571, 0.8571, 0.8571, 0.9048, 0.8095, 0.9048, 0.8095, 0.9048, 0.8571, 0.9048, 0.8571, 0.9524, 0.8095, 0.9524, 0.8571, 0.0, 0.9048, 0.0, 0.9048, 0.04762, 0.8571, 0.04762, 0.8571, 0.04762, 0.9048, 0.04762, 0.9048, 0.09524, 0.8571, 0.09524, 0.8571, 0.09524, 0.9048, 0.09524, 0.9048, 0.1429, 0.8571, 0.1429, 0.8571, 0.1429, 0.9048, 0.1429, 0.9048, 0.1905, 0.8571, 0.1905, 0.8571, 0.1905, 0.9048, 0.1905, 0.9048, 0.2381, 0.8571, 0.2381, 0.8571, 0.2381, 0.9048, 0.2381, 0.9048, 0.2857, 0.8571, 0.2857, 0.8571, 0.2857, 0.9048, 0.2857, 0.9048, 0.3333, 0.8571, 0.3333, 0.8571, 0.3333, 0.9048, 0.3333, 0.9048, 0.381, 0.8571, 0.381, 0.8571, 0.381, 0.9048, 0.381, 0.9048, 0.4286, 0.8571, 0.4286, 0.8571, 0.4286, 0.9048, 0.4286, 0.9048, 0.4762, 0.8571, 0.4762, 0.8571, 0.4762, 0.9048, 0.4762, 0.9048, 0.5238, 0.8571, 0.5238, 0.8571, 0.5238, 0.9048, 0.5238, 0.9048, 0.5714, 0.8571, 0.5714, 0.8571, 0.5714, 0.9048, 0.5714, 0.9048, 0.619, 0.8571, 0.619, 0.8571, 0.619, 0.9048, 0.619, 0.9048, 0.6667, 0.8571, 0.6667, 0.8571, 0.6667, 0.9048, 0.6667, 0.9048, 0.7143, 0.8571, 0.7143, 0.8571, 0.7143, 0.9048, 0.7143, 0.9048, 0.7619, 0.8571, 0.7619, 0.8571, 0.7619, 0.9048, 0.7619, 0.9048, 0.8095, 0.8571, 0.8095, 0.8571, 0.8095, 0.9048, 0.8095, 0.9048, 0.8571, 0.8571, 0.8571, 0.8571, 0.8571, 0.9048, 0.8571, 0.9048, 0.9048, 0.8571, 0.9048, 0.8571, 0.9048, 0.9048, 0.9048, 0.9048, 0.9524, 0.8571, 0.9524, 0.9048, 0.0, 0.9524, 0.0, 0.9524, 0.04762, 0.9048, 0.04762, 0.9048, 0.04762, 0.9524, 0.04762, 0.9524, 0.09524, 0.9048, 0.09524, 0.9048, 0.09524, 0.9524, 0.09524, 0.9524, 0.1429, 0.9048, 0.1429, 0.9048, 0.1429, 0.9524, 0.1429, 0.9524, 0.1905, 0.9048, 0.1905, 0.9048, 0.1905, 0.9524, 0.1905, 0.9524, 0.2381, 0.9048, 0.2381, 0.9048, 0.2381, 0.9524, 0.2381, 0.9524, 0.2857, 0.9048, 0.2857, 0.9048, 0.2857, 0.9524, 0.2857, 0.9524, 0.3333, 0.9048, 0.3333, 0.9048, 0.3333, 0.9524, 0.3333, 0.9524, 0.381, 0.9048, 0.381, 0.9048, 0.381, 0.9524, 0.381, 0.9524, 0.4286, 0.9048, 0.4286, 0.9048, 0.4286, 0.9524, 0.4286, 0.9524, 0.4762, 0.9048, 0.4762, 0.9048, 0.4762, 0.9524, 0.4762, 0.9524, 0.5238, 0.9048, 0.5238, 0.9048, 0.5238, 0.9524, 0.5238, 0.9524, 0.5714, 0.9048, 0.5714, 0.9048, 0.5714, 0.9524, 0.5714, 0.9524, 0.619, 0.9048, 0.619, 0.9048, 0.619, 0.9524, 0.619, 0.9524, 0.6667, 0.9048, 0.6667, 0.9048, 0.6667, 0.9524, 0.6667, 0.9524, 0.7143, 0.9048, 0.7143, 0.9048, 0.7143, 0.9524, 0.7143, 0.9524, 0.7619, 0.9048, 0.7619, 0.9048, 0.7619, 0.9524, 0.7619, 0.9524, 0.8095, 0.9048, 0.8095, 0.9048, 0.8095, 0.9524, 0.8095, 0.9524, 0.8571, 0.9048, 0.8571, 0.9048, 0.8571, 0.9524, 0.8571, 0.9524, 0.9048, 0.9048, 0.9048, 0.9048, 0.9048, 0.9524, 0.9048, 0.9524, 0.9524, 0.9048, 0.9524, 0.9524, 0.0, 1.0, 0.0, 1.0, 0.04762, 0.9524, 0.04762, 0.9524, 0.04762, 1.0, 0.04762, 1.0, 0.09524, 0.9524, 0.09524, 0.9524, 0.09524, 1.0, 0.09524, 1.0, 0.1429, 0.9524, 0.1429, 0.9524, 0.1429, 1.0, 0.1429, 1.0, 0.1905, 0.9524, 0.1905, 0.9524, 0.1905, 1.0, 0.1905, 1.0, 0.2381, 0.9524, 0.2381, 0.9524, 0.2381, 1.0, 0.2381, 1.0, 0.2857, 0.9524, 0.2857, 0.9524, 0.2857, 1.0, 0.2857, 1.0, 0.3333, 0.9524, 0.3333, 0.9524, 0.3333, 1.0, 0.3333, 1.0, 0.381, 0.9524, 0.381, 0.9524, 0.381, 1.0, 0.381, 1.0, 0.4286, 0.9524, 0.4286, 0.9524, 0.4286, 1.0, 0.4286, 1.0, 0.4762, 0.9524, 0.4762, 0.9524, 0.4762, 1.0, 0.4762, 1.0, 0.5238, 0.9524, 0.5238, 0.9524, 0.5238, 1.0, 0.5238, 1.0, 0.5714, 0.9524, 0.5714, 0.9524, 0.5714, 1.0, 0.5714, 1.0, 0.619, 0.9524, 0.619, 0.9524, 0.619, 1.0, 0.619, 1.0, 0.6667, 0.9524, 0.6667, 0.9524, 0.6667, 1.0, 0.6667, 1.0, 0.7143, 0.9524, 0.7143, 0.9524, 0.7143, 1.0, 0.7143, 1.0, 0.7619, 0.9524, 0.7619, 0.9524, 0.7619, 1.0, 0.7619, 1.0, 0.8095, 0.9524, 0.8095, 0.9524, 0.8095, 1.0, 0.8095, 1.0, 0.8571, 0.9524, 0.8571, 0.9524, 0.8571, 1.0, 0.8571, 1.0, 0.9048, 0.9524, 0.9048, 0.9524, 0.9048, 1.0, 0.9048, 1.0, 0.9524, 0.9524, 0.9524, 0.0, 1.0, 0.04762, 1.0, 0.04762, 1.0, 0.0, 1.0, 0.2857, 1.0, 0.3333, 1.0, 0.3333, 1.0, 0.2857, 1.0, 0.619, 1.0, 0.6667, 1.0, 0.6667, 1.0, 0.619, 1.0, 0.9524, 1.0, 1.0, 1.0, 1.0, 1.0, 0.9524, 1.0, 0.2381, 1.0, 0.2857, 1.0, 0.2857, 1.0, 0.2381, 1.0, 0.5714, 1.0, 0.619, 1.0, 0.619, 1.0, 0.5714, 1.0, 0.9048, 1.0, 0.9524, 1.0, 0.9524, 1.0, 0.9048, 1.0, 0.1905, 1.0, 0.2381, 1.0, 0.2381, 1.0, 0.1905, 1.0, 0.5238, 1.0, 0.5714, 1.0, 0.5714, 1.0, 0.5238, 1.0, 0.8571, 1.0, 0.9048, 1.0, 0.9048, 1.0, 0.8571, 1.0, 0.1429, 1.0, 0.1905, 1.0, 0.1905, 1.0, 0.1429, 1.0, 0.4762, 1.0, 0.5238, 1.0, 0.5238, 1.0, 0.4762, 1.0, 0.8095, 1.0, 0.8571, 1.0, 0.8571, 1.0, 0.8095, 1.0, 0.09524, 1.0, 0.1429, 1.0, 0.1429, 1.0, 0.09524, 1.0, 0.4286, 1.0, 0.4762, 1.0, 0.4762, 1.0, 0.4286, 1.0, 0.7619, 1.0, 0.8095, 1.0, 0.8095, 1.0, 0.7619, 1.0, 0.04762, 1.0, 0.09524, 1.0, 0.09524, 1.0, 0.04762, 1.0, 0.381, 1.0, 0.4286, 1.0, 0.4286, 1.0, 0.381, 1.0, 0.7143, 1.0, 0.7619, 1.0, 0.7619, 1.0, 0.7143, 1.0, 0.3333, 1.0, 0.381, 1.0, 0.381, 1.0, 0.3333, 1.0, 0.6667, 1.0, 0.7143, 1.0, 0.7143, 1.0, 0.6667, 1.0, 0.2381, 1.0, 0.2857, 1.0, 0.2857, 1.0, 0.2381, 1.0, 0.5714, 1.0, 0.619, 1.0, 0.619, 1.0, 0.5714, 1.0, 0.9048, 1.0, 0.9524, 1.0, 0.9524, 1.0, 0.9048, 1.0, 0.1905, 1.0, 0.2381, 1.0, 0.2381, 1.0, 0.1905, 1.0, 0.5238, 1.0, 0.5714, 1.0, 0.5714, 1.0, 0.5238, 1.0, 0.8571, 1.0, 0.9048, 1.0, 0.9048, 1.0, 0.8571, 1.0, 0.1429, 1.0, 0.1905, 1.0, 0.1905, 1.0, 0.1429, 1.0, 0.4762, 1.0, 0.5238, 1.0, 0.5238, 1.0, 0.4762, 1.0, 0.8095, 1.0, 0.8571, 1.0, 0.8571, 1.0, 0.8095, 1.0, 0.09524, 1.0, 0.1429, 1.0, 0.1429, 1.0, 0.09524, 1.0, 0.4286, 1.0, 0.4762, 1.0, 0.4762, 1.0, 0.4286, 1.0, 0.7619, 1.0, 0.8095, 1.0, 0.8095, 1.0, 0.7619, 1.0, 0.04762, 1.0, 0.09524, 1.0, 0.09524, 1.0, 0.04762, 1.0, 0.381, 1.0, 0.4286, 1.0, 0.4286, 1.0, 0.381, 1.0, 0.7143, 1.0, 0.7619, 1.0, 0.7619, 1.0, 0.7143, 1.0, 0.3333, 1.0, 0.381, 1.0, 0.381, 1.0, 0.3333, 1.0, 0.6667, 1.0, 0.7143, 1.0, 0.7143, 1.0, 0.6667, 1.0, 0.0, 1.0, 0.04762, 1.0, 0.04762, 1.0, 0.0, 1.0, 0.2857, 1.0, 0.3333, 1.0, 0.3333, 1.0, 0.2857, 1.0, 0.619, 1.0, 0.6667, 1.0, 0.6667, 1.0, 0.619, 1.0, 0.9524, 1.0, 1.0, 1.0, 1.0, 1.0, 0.9524, 1.0, 0.5238, 1.0, 0.5714, 1.0, 0.5714, 1.0, 0.5238, 1.0, 0.8571, 1.0, 0.9048, 1.0, 0.9048, 1.0, 0.8571, 1.0, 0.1429, 1.0, 0.1905, 1.0, 0.1905, 1.0, 0.1429, 1.0, 0.4762, 1.0, 0.5238, 1.0, 0.5238, 1.0, 0.4762, 1.0, 0.8095, 1.0, 0.8571, 1.0, 0.8571, 1.0, 0.8095, 1.0, 0.09524, 1.0, 0.1429, 1.0, 0.1429, 1.0, 0.09524, 1.0, 0.4286, 1.0, 0.4762, 1.0, 0.4762, 1.0, 0.4286, 1.0, 0.7619, 1.0, 0.8095, 1.0, 0.8095, 1.0, 0.7619, 1.0, 0.04762, 1.0, 0.09524, 1.0, 0.09524, 1.0, 0.04762, 1.0, 0.381, 1.0, 0.4286, 1.0, 0.4286, 1.0, 0.381, 1.0, 0.7143, 1.0, 0.7619, 1.0, 0.7619, 1.0, 0.7143, 1.0, 0.3333, 1.0, 0.381, 1.0, 0.381, 1.0, 0.3333, 1.0, 0.6667, 1.0, 0.7143, 1.0, 0.7143, 1.0, 0.6667, 1.0, 0.0, 1.0, 0.04762, 1.0, 0.04762, 1.0, 0.0, 1.0, 0.2857, 1.0, 0.3333, 1.0, 0.3333, 1.0, 0.2857, 1.0, 0.619, 1.0, 0.6667, 1.0, 0.6667, 1.0, 0.619, 1.0, 0.9524, 1.0, 1.0, 1.0, 1.0, 1.0, 0.9524, 1.0, 0.2381, 1.0, 0.2857, 1.0, 0.2857, 1.0, 0.2381, 1.0, 0.5714, 1.0, 0.619, 1.0, 0.619, 1.0, 0.5714, 1.0, 0.9048, 1.0, 0.9524, 1.0, 0.9524, 1.0, 0.9048, 1.0, 0.1905, 1.0, 0.2381, 1.0, 0.2381, 1.0, 0.1905, 1.0, 0.8095, 1.0, 0.8571, 1.0, 0.8571, 1.0, 0.8095, 1.0, 0.09524, 1.0, 0.1429, 1.0, 0.1429, 1.0, 0.09524, 1.0, 0.4286, 1.0, 0.4762, 1.0, 0.4762, 1.0, 0.4286, 1.0, 0.7619, 1.0, 0.8095, 1.0, 0.8095, 1.0, 0.7619, 1.0, 0.04762, 1.0, 0.09524, 1.0, 0.09524, 1.0, 0.04762, 1.0, 0.381, 1.0, 0.4286, 1.0, 0.4286, 1.0, 0.381, 1.0, 0.7143, 1.0, 0.7619, 1.0, 0.7619, 1.0, 0.7143, 1.0, 0.3333, 1.0, 0.381, 1.0, 0.381, 1.0, 0.3333, 1.0, 0.6667, 1.0, 0.7143, 1.0, 0.7143, 1.0, 0.6667, 1.0, 0.0, 1.0, 0.04762, 1.0, 0.04762, 1.0, 0.0, 1.0, 0.2857, 1.0, 0.3333, 1.0, 0.3333, 1.0, 0.2857, 1.0, 0.619, 1.0, 0.6667, 1.0, 0.6667, 1.0, 0.619, 1.0, 0.9524, 1.0, 1.0, 1.0, 1.0, 1.0, 0.9524, 1.0, 0.2381, 1.0, 0.2857, 1.0, 0.2857, 1.0, 0.2381, 1.0, 0.5714, 1.0, 0.619, 1.0, 0.619, 1.0, 0.5714, 1.0, 0.9048, 1.0, 0.9524, 1.0, 0.9524, 1.0, 0.9048, 1.0, 0.1905, 1.0, 0.2381, 1.0, 0.2381, 1.0, 0.1905, 1.0, 0.5238, 1.0, 0.5714, 1.0, 0.5714, 1.0, 0.5238, 1.0, 0.8571, 1.0, 0.9048, 1.0, 0.9048, 1.0, 0.8571, 1.0, 0.1429, 1.0, 0.1905, 1.0, 0.1905, 1.0, 0.1429, 1.0, 0.4762, 1.0, 0.5238, 1.0, 0.5238, 1.0, 0.4762, 1.0, 0.381, 1.0, 0.4286, 1.0, 0.4286, 1.0, 0.381, 1.0, 0.7143, 1.0, 0.7619, 1.0, 0.7619, 1.0, 0.7143, 1.0, 0.3333, 1.0, 0.381, 1.0, 0.381, 1.0, 0.3333, 1.0, 0.6667, 1.0, 0.7143, 1.0, 0.7143, 1.0, 0.6667, 1.0, 0.0, 1.0, 0.04762, 1.0, 0.04762, 1.0, 0.0, 1.0, 0.2857, 1.0, 0.3333, 1.0, 0.3333, 1.0, 0.2857, 1.0, 0.619, 1.0, 0.6667, 1.0, 0.6667, 1.0, 0.619, 1.0, 0.9524, 1.0, 1.0, 1.0, 1.0, 1.0, 0.9524, 1.0, 0.2381, 1.0, 0.2857, 1.0, 0.2857, 1.0, 0.2381, 1.0, 0.5714, 1.0, 0.619, 1.0, 0.619, 1.0, 0.5714, 1.0, 0.9048, 1.0, 0.9524, 1.0, 0.9524, 1.0, 0.9048, 1.0, 0.1905, 1.0, 0.2381, 1.0, 0.2381, 1.0, 0.1905, 1.0, 0.5238, 1.0, 0.5714, 1.0, 0.5714, 1.0, 0.5238, 1.0, 0.8571, 1.0, 0.9048, 1.0, 0.9048, 1.0, 0.8571, 1.0, 0.1429, 1.0, 0.1905, 1.0, 0.1905, 1.0, 0.1429, 1.0, 0.4762, 1.0, 0.5238, 1.0, 0.5238, 1.0, 0.4762, 1.0, 0.8095, 1.0, 0.8571, 1.0, 0.8571, 1.0, 0.8095, 1.0, 0.09524, 1.0, 0.1429, 1.0, 0.1429, 1.0, 0.09524, 1.0, 0.4286, 1.0, 0.4762, 1.0, 0.4762, 1.0, 0.4286, 1.0, 0.7619, 1.0, 0.8095, 1.0, 0.8095, 1.0, 0.7619, 1.0, 0.04762, 1.0, 0.09524, 1.0, 0.09524, 1.0, 0.04762, 1.0, 0.6667, 1.0, 0.7143, 1.0, 0.7143, 1.0, 0.6667, 1.0, 0.0, 1.0, 0.04762, 1.0, 0.04762, 1.0, 0.0, 1.0, 0.2857, 1.0, 0.3333, 1.0, 0.3333, 1.0, 0.2857, 1.0, 0.619, 1.0, 0.6667, 1.0, 0.6667, 1.0, 0.619, 1.0, 0.9524, 1.0, 1.0, 1.0, 1.0, 1.0, 0.9524, 1.0, 0.2381, 1.0, 0.2857, 1.0, 0.2857, 1.0, 0.2381, 1.0, 0.5714, 1.0, 0.619, 1.0, 0.619, 1.0, 0.5714, 1.0, 0.9048, 1.0, 0.9524, 1.0, 0.9524, 1.0, 0.9048, 1.0, 0.1905, 1.0, 0.2381, 1.0, 0.2381, 1.0, 0.1905, 1.0, 0.5238, 1.0, 0.5714, 1.0, 0.5714, 1.0, 0.5238, 1.0, 0.8571, 1.0, 0.9048, 1.0, 0.9048, 1.0, 0.8571, 1.0, 0.1429, 1.0, 0.1905, 1.0, 0.1905, 1.0, 0.1429, 1.0, 0.4762, 1.0, 0.5238, 1.0, 0.5238, 1.0, 0.4762, 1.0, 0.8095, 1.0, 0.8571, 1.0, 0.8571, 1.0, 0.8095, 1.0, 0.09524, 1.0, 0.1429, 1.0, 0.1429, 1.0, 0.09524, 1.0, 0.4286, 1.0, 0.4762, 1.0, 0.4762, 1.0, 0.4286, 1.0, 0.7619, 1.0, 0.8095, 1.0, 0.8095, 1.0, 0.7619, 1.0, 0.04762, 1.0, 0.09524, 1.0, 0.09524, 1.0, 0.04762, 1.0, 0.381, 1.0, 0.4286, 1.0, 0.4286, 1.0, 0.381, 1.0, 0.7143, 1.0, 0.7619, 1.0, 0.7619, 1.0, 0.7143, 1.0, 0.3333, 1.0, 0.381, 1.0, 0.381, 1.0, 0.3333, 1.0, 0.9524, 1.0, 1.0, 1.0, 1.0, 1.0, 0.9524, 1.0, 0.2381, 1.0, 0.2857, 1.0, 0.2857, 1.0, 0.2381, 1.0, 0.5714, 1.0, 0.619, 1.0, 0.619, 1.0, 0.5714, 1.0, 0.9048, 1.0, 0.9524, 1.0, 0.9524, 1.0, 0.9048, 1.0, 0.1905, 1.0, 0.2381, 1.0, 0.2381, 1.0, 0.1905, 1.0, 0.5238, 1.0, 0.5714, 1.0, 0.5714, 1.0, 0.5238, 1.0, 0.8571, 1.0, 0.9048, 1.0, 0.9048, 1.0, 0.8571, 1.0, 0.1429, 1.0, 0.1905, 1.0, 0.1905, 1.0, 0.1429, 1.0, 0.4762, 1.0, 0.5238, 1.0, 0.5238, 1.0, 0.4762, 1.0, 0.8095, 1.0, 0.8571, 1.0, 0.8571, 1.0, 0.8095, 1.0, 0.09524, 1.0, 0.1429, 1.0, 0.1429, 1.0, 0.09524, 1.0, 0.4286, 1.0, 0.4762, 1.0, 0.4762, 1.0, 0.4286, 1.0, 0.7619, 1.0, 0.8095, 1.0, 0.8095, 1.0, 0.7619, 1.0, 0.04762, 1.0, 0.09524, 1.0, 0.09524, 1.0, 0.04762, 1.0, 0.381, 1.0, 0.4286, 1.0, 0.4286, 1.0, 0.381, 1.0, 0.7143, 1.0, 0.7619, 1.0, 0.7619, 1.0, 0.7143, 1.0, 0.3333, 1.0, 0.381, 1.0, 0.381, 1.0, 0.3333, 1.0, 0.6667, 1.0, 0.7143, 1.0, 0.7143, 1.0, 0.6667, 1.0, 0.0, 1.0, 0.04762, 1.0, 0.04762, 1.0, 0.0, 1.0, 0.2857, 1.0, 0.3333, 1.0, 0.3333, 1.0, 0.2857, 1.0, 0.619, 1.0, 0.6667, 1.0, 0.6667, 1.0, 0.619, 1.0, 0.619, 1.0, 0.6667, 1.0, 0.6667, 1.0, 0.619, 1.0, 0.2857, 1.0, 0.3333, 1.0, 0.3333, 1.0, 0.2857, 1.0, 0.0, 1.0, 0.04762, 1.0, 0.04762, 1.0, 0.0, 1.0, 0.6667, 1.0, 0.7143, 1.0, 0.7143, 1.0, 0.6667, 1.0, 0.3333, 1.0, 0.381, 1.0, 0.381, 1.0, 0.3333, 1.0, 0.7143, 1.0, 0.7619, 1.0, 0.7619, 1.0, 0.7143, 1.0, 0.381, 1.0, 0.4286, 1.0, 0.4286, 1.0, 0.381, 1.0, 0.04762, 1.0, 0.09524, 1.0, 0.09524, 1.0, 0.04762, 1.0, 0.7619, 1.0, 0.8095, 1.0, 0.8095, 1.0, 0.7619, 1.0, 0.4286, 1.0, 0.4762, 1.0, 0.4762, 1.0, 0.4286, 1.0, 0.09524, 1.0, 0.1429, 1.0, 0.1429, 1.0, 0.09524, 1.0, 0.8095, 1.0, 0.8571, 1.0, 0.8571, 1.0, 0.8095, 1.0, 0.4762, 1.0, 0.5238, 1.0, 0.5238, 1.0, 0.4762, 1.0, 0.1429, 1.0, 0.1905, 1.0, 0.1905, 1.0, 0.1429, 1.0, 0.8571, 1.0, 0.9048, 1.0, 0.9048, 1.0, 0.8571, 1.0, 0.5238, 1.0, 0.5714, 1.0, 0.5714, 1.0, 0.5238, 1.0, 0.1905, 1.0, 0.2381, 1.0, 0.2381, 1.0, 0.1905, 1.0, 0.9048, 1.0, 0.9524, 1.0, 0.9524, 1.0, 0.9048, 1.0, 0.5714, 1.0, 0.619, 1.0, 0.619, 1.0, 0.5714, 1.0, 0.2381, 1.0, 0.2857, 1.0, 0.2857, 1.0, 0.2381, 1.0, 0.9524, 1.0, 1.0, 1.0, 1.0, 1.0, 0.9524, 1.0, 0.9048, 1.0, 0.9524, 1.0, 0.9524, 1.0, 0.9048, 1.0, 0.1905, 1.0, 0.2381, 1.0, 0.2381, 1.0, 0.1905, 1.0, 0.5238, 1.0, 0.5714, 1.0, 0.5714, 1.0, 0.5238, 1.0, 0.8571, 1.0, 0.9048, 1.0, 0.9048, 1.0, 0.8571, 1.0, 0.1429, 1.0, 0.1905, 1.0, 0.1905, 1.0, 0.1429, 1.0, 0.4762, 1.0, 0.5238, 1.0, 0.5238, 1.0, 0.4762, 1.0, 0.8095, 1.0, 0.8571, 1.0, 0.8571, 1.0, 0.8095, 1.0, 0.09524, 1.0, 0.1429, 1.0, 0.1429, 1.0, 0.09524, 1.0, 0.4286, 1.0, 0.4762, 1.0, 0.4762, 1.0, 0.4286, 1.0, 0.7619, 1.0, 0.8095, 1.0, 0.8095, 1.0, 0.7619, 1.0, 0.04762, 1.0, 0.09524, 1.0, 0.09524, 1.0, 0.04762, 1.0, 0.381, 1.0, 0.4286, 1.0, 0.4286, 1.0, 0.381, 1.0, 0.7143, 1.0, 0.7619, 1.0, 0.7619, 1.0, 0.7143, 1.0, 0.3333, 1.0, 0.381, 1.0, 0.381, 1.0, 0.3333, 1.0, 0.0, 1.0, 0.04762, 1.0, 0.04762, 1.0, 0.0, 1.0, 0.6667, 1.0, 0.7143, 1.0, 0.7143, 1.0, 0.6667, 1.0, 0.2857, 1.0, 0.3333, 1.0, 0.3333, 1.0, 0.2857, 1.0, 0.619, 1.0, 0.6667, 1.0, 0.6667, 1.0, 0.619, 1.0, 0.9524, 1.0, 1.0, 1.0, 1.0, 1.0, 0.9524, 1.0, 0.2381, 1.0, 0.2857, 1.0, 0.2857, 1.0, 0.2381, 1.0, 0.5714, 1.0, 0.619, 1.0, 0.619, 1.0, 0.5714, 1.0, 0.09524, 1.0, 0.1429, 1.0, 0.1429, 1.0, 0.09524, 1.0, 0.4286, 1.0, 0.4762, 1.0, 0.4762, 1.0, 0.4286, 1.0, 0.7619, 1.0, 0.8095, 1.0, 0.8095, 1.0, 0.7619, 1.0, 0.04762, 1.0, 0.09524, 1.0, 0.09524, 1.0, 0.04762, 1.0, 0.381, 1.0, 0.4286, 1.0, 0.4286, 1.0, 0.381, 1.0, 0.7143, 1.0, 0.7619, 1.0, 0.7619, 1.0, 0.7143, 1.0, 0.3333, 1.0, 0.381, 1.0, 0.381, 1.0, 0.3333, 1.0, 0.6667, 1.0, 0.7143, 1.0, 0.7143, 1.0, 0.6667, 1.0, 0.0, 1.0, 0.04762, 1.0, 0.04762, 1.0, 0.0, 1.0, 0.2857, 1.0, 0.3333, 1.0, 0.3333, 1.0, 0.2857, 1.0, 0.619, 1.0, 0.6667, 1.0, 0.6667, 1.0, 0.619, 1.0, 0.9524, 1.0, 1.0, 1.0, 1.0, 1.0, 0.9524, 1.0, 0.2381, 1.0, 0.2857, 1.0, 0.2857, 1.0, 0.2381, 1.0, 0.5714, 1.0, 0.619, 1.0, 0.619, 1.0, 0.5714, 1.0, 0.9048, 1.0, 0.9524, 1.0, 0.9524, 1.0, 0.9048, 1.0, 0.1905, 1.0, 0.2381, 1.0, 0.2381, 1.0, 0.1905, 1.0, 0.5238, 1.0, 0.5714, 1.0, 0.5714, 1.0, 0.5238, 1.0, 0.8571, 1.0, 0.9048, 1.0, 0.9048, 1.0, 0.8571, 1.0, 0.1429, 1.0, 0.1905, 1.0, 0.1905, 1.0, 0.1429, 1.0, 0.4762, 1.0, 0.5238, 1.0, 0.5238, 1.0, 0.4762, 1.0, 0.8095, 1.0, 0.8571, 1.0, 0.8571, 1.0, 0.8095, 1.0, 0.619, 1.0, 0.6667, 1.0, 0.6667, 1.0, 0.619, 1.0, 0.2857, 1.0, 0.3333, 1.0, 0.3333, 1.0, 0.2857, 1.0, 0.0, 1.0, 0.04762, 1.0, 0.04762, 1.0, 0.0, 1.0, 0.6667, 1.0, 0.7143, 1.0, 0.7143, 1.0, 0.6667, 1.0, 0.3333, 1.0, 0.381, 1.0, 0.381, 1.0, 0.3333, 1.0, 0.7143, 1.0, 0.7619, 1.0, 0.7619, 1.0, 0.7143, 1.0, 0.381, 1.0, 0.4286, 1.0, 0.4286, 1.0, 0.381, 1.0, 0.04762, 1.0, 0.09524, 1.0, 0.09524, 1.0, 0.04762, 1.0, 0.7619, 1.0, 0.8095, 1.0, 0.8095, 1.0, 0.7619, 1.0, 0.4286, 1.0, 0.4762, 1.0, 0.4762, 1.0, 0.4286, 1.0, 0.09524, 1.0, 0.1429, 1.0, 0.1429, 1.0, 0.09524, 1.0, 0.8095, 1.0, 0.8571, 1.0, 0.8571, 1.0, 0.8095, 1.0, 0.4762, 1.0, 0.5238, 1.0, 0.5238, 1.0, 0.4762, 1.0, 0.1429, 1.0, 0.1905, 1.0, 0.1905, 1.0, 0.1429, 1.0, 0.8571, 1.0, 0.9048, 1.0, 0.9048, 1.0, 0.8571, 1.0, 0.5238, 1.0, 0.5714, 1.0, 0.5714, 1.0, 0.5238, 1.0, 0.1905, 1.0, 0.2381, 1.0, 0.2381, 1.0, 0.1905, 1.0, 0.9048, 1.0, 0.9524, 1.0, 0.9524, 1.0, 0.9048, 1.0, 0.5714, 1.0, 0.619, 1.0, 0.619, 1.0, 0.5714, 1.0, 0.2381, 1.0, 0.2857, 1.0, 0.2857, 1.0, 0.2381, 1.0, 0.9524, 1.0, 1.0, 1.0, 1.0, 1.0, 0.9524, 1.0])
me_plane_001.update()

# ---- objects
ob_light = bpy.data.objects.new('Light', light_light)
ob_camera = bpy.data.objects.new('Camera', cam_camera)
ob_plane = bpy.data.objects.new('Plane', me_plane_001)

# ---- transforms, parenting, visibility, modifiers, constraints
ob_light.location = (4.076, 1.005, 5.904)
ob_light.rotation_euler = (0.6503, 0.05522, 1.866)
ob_light.lock_rotations_4d = False
ob_light.empty_display_type = 'ARROWS'
ob_light.color = (0.0, 0.0, 0.0, 0.0)
ob_light.lineart.crease_threshold = 0.0
ob_camera.location = (7.359, -6.926, 4.958)
ob_camera.rotation_euler = (1.109, 0.0, 0.8149)
ob_camera.lock_rotations_4d = False
ob_camera.empty_display_type = 'ARROWS'
ob_camera.color = (0.0, 0.0, 0.0, 0.0)
ob_camera.display_type = 'WIRE'
ob_camera.lineart.crease_threshold = 0.0
ob_plane.location = (0.0, 0.0, 0.9683)
_m = ob_plane.modifiers.new('Solidify', 'SOLIDIFY')
_m.thickness = 0.22
_m = ob_plane.modifiers.new('Cloth', 'CLOTH')
_m = ob_plane.modifiers.new('Subdivision', 'SUBSURF')
_m.levels = 2

# ---- collection membership
col_collection.objects.link(ob_light)
col_collection.objects.link(ob_camera)
col_collection.objects.link(ob_plane)

# ---- scene / render settings (as saved in the file)
scene.camera = ob_camera
scene.frame_start = 1; scene.frame_end = 250; scene.frame_set(0)
scene.render.engine = 'BLENDER_EEVEE_NEXT'
bpy.context.view_layer.update()
